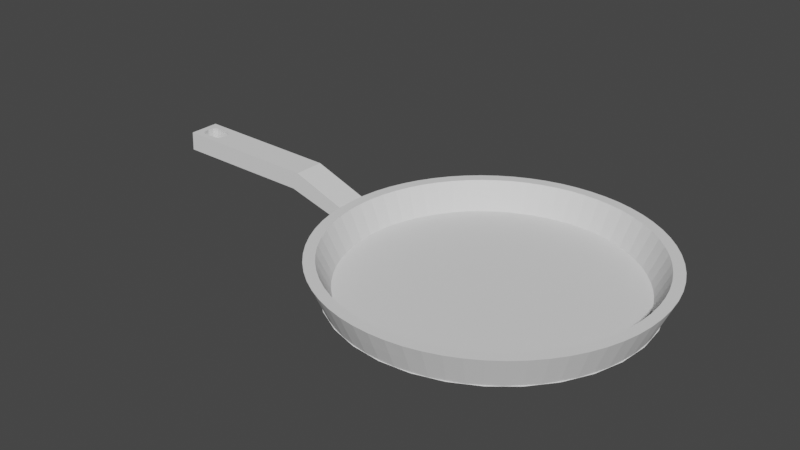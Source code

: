 # Source: Frying_pan_done.blend  (saved by Blender 3.1.7; exported with 4.5.12 LTS)
import bpy
from mathutils import Matrix  # noqa: F401  (used for matrix-valued properties, if any)

bpy.ops.wm.read_factory_settings(use_empty=True)
scene = bpy.context.scene
scene.name = 'Scene'

# ---- collections
col_collection = bpy.data.collections.new('Collection'); scene.collection.children.link(col_collection)

# ---- world
world_world = bpy.data.worlds.new('World'); scene.world = world_world
world_world.use_nodes = True; world_world.node_tree.nodes.clear()
_N = world_world.node_tree.nodes; _L = world_world.node_tree.links
n0 = _N.new('ShaderNodeOutputWorld'); n0.name = 'World Output'; n0.location = (300, 300)
n1 = _N.new('ShaderNodeBackground'); n1.name = 'Background'; n1.location = (10, 300)
n1.inputs[0].default_value = (0.05088, 0.05088, 0.05088, 1.0)
_L.new(n1.outputs[0], n0.inputs[0])
n0.is_active_output = True
world_world.color = (0.05088, 0.05088, 0.05088)
world_world.use_sun_shadow = False
world_world.sun_shadow_jitter_overblur = 0.0

# ---- meshes
me_cylinder = bpy.data.meshes.new('Cylinder')
me_cylinder.from_pydata([(0.0, 1.0, -0.006193), (-1.494, -0.1036, 0.2103), (-1.449, -0.1036, 0.3301), (0.0, 1.014, 0.2076), (-1.494, 0.1036, 0.2103), (0.1951, 0.9808, -0.006193), (-1.449, 0.1036, 0.3301), (0.1977, 0.994, 0.2076), (0.3827, 0.9239, -0.006193), (0.3879, 0.9364, 0.2076), (0.5556, 0.8315, -0.006193), (0.5631, 0.8427, 0.2076), (0.7071, 0.7071, -0.006193), (-2.461, 0.1036, 0.2175), (-2.461, -0.1036, 0.2175), (0.7167, 0.7167, 0.2076), (0.8315, 0.5556, -0.006193), (-2.454, -0.1036, 0.3453), (-2.454, 0.1036, 0.3453), (0.8427, 0.5631, 0.2076), (0.9239, 0.3827, -0.006193), (-2.406, -0.04025, 0.3245), (-2.406, 0.04025, 0.3245), (0.9364, 0.3879, 0.2076), (0.9808, 0.1951, -0.006193), (-2.245, 0.04025, 0.3245), (-2.245, -0.04025, 0.3245), (0.994, 0.1977, 0.2076), (1.0, 0.0, -0.006193), (-2.295, -0.06052, 0.3245), (-2.295, 0.06052, 0.3245), (1.014, 0.0, 0.2076), (0.9808, -0.1951, -0.006193), (-2.352, 0.06052, 0.3245), (0.994, -0.1977, 0.2076), (-2.352, -0.06052, 0.3245), (-2.414, -7.994e-10, 0.3245), (0.9239, -0.3827, -0.006193), (-2.266, 0.05797, 0.3245), (0.9364, -0.3879, 0.2076), (0.8315, -0.5556, -0.006193), (-2.237, -8.609e-10, 0.3245), (-2.382, -0.05797, 0.3245), (0.8427, -0.5631, 0.2076), (0.7071, -0.7071, -0.006193), (-2.266, -0.05797, 0.3245), (0.7167, -0.7167, 0.2076), (-2.323, 0.06052, 0.3245), (-2.382, 0.05797, 0.3245), (0.5556, -0.8315, -0.006193), (-2.323, -0.06052, 0.3245), (0.5631, -0.8427, 0.2076), (-2.413, -7.7e-10, 0.3447), (0.3827, -0.9239, -0.006193), (0.3879, -0.9364, 0.2076), (-2.413, 0.003198, 0.3447), (-2.405, -0.03955, 0.3446), (0.1951, -0.9808, -0.006193), (0.1977, -0.994, 0.2076), (-2.406, -0.03707, 0.3446), (-2.404, 0.04039, 0.3446), (0.0, -1.0, -0.006193), (-2.405, 0.03955, 0.3446), (0.0, -1.014, 0.2076), (-0.1951, -0.9808, -0.006193), (-2.352, -0.05938, 0.3438), (-2.384, -0.05561, 0.3443), (-0.1977, -0.994, 0.2076), (-0.3827, -0.9239, -0.006193), (-2.382, -0.0568, 0.3442), (-0.3879, -0.9364, 0.2076), (-2.352, 0.05938, 0.3438), (-0.5556, -0.8315, -0.006193), (-2.382, 0.0568, 0.3442), (-2.323, -0.0594, 0.3433), (-0.5631, -0.8427, 0.2076), (-0.7071, -0.7071, -0.006193), (-2.323, 0.0594, 0.3433), (-2.295, 0.05943, 0.3429), (-0.7167, -0.7167, 0.2076), (-0.8315, -0.5556, -0.006193), (-2.238, -8.099e-10, 0.342), (-0.8427, -0.5631, 0.2076), (-2.238, -0.002778, 0.3421), (-0.9239, -0.3827, -0.006193), (-2.245, 0.03745, 0.3422), (-0.9364, -0.3879, 0.2076), (-2.245, 0.03963, 0.3422), (-2.245, -0.03963, 0.3422), (-0.9808, -0.1951, -0.006193), (-0.994, -0.1977, 0.2076), (-2.246, -0.04037, 0.3422), (-1.0, 0.0, -0.006193), (-2.265, 0.05583, 0.3425), (-1.014, 0.0, 0.2076), (-2.266, 0.0569, 0.3425), (-2.266, -0.0569, 0.3425), (-0.9808, 0.1951, -0.006193), (-2.295, -0.05943, 0.3429), (-0.994, 0.1977, 0.2076), (-2.408, -0.01703, 0.2171), (-0.9239, 0.3827, -0.006193), (-0.9364, 0.3879, 0.2076), (-2.41, -4.352e-10, 0.2171), (-2.396, -0.04101, 0.217), (-0.8315, 0.5556, -0.006193), (-2.404, -0.03651, 0.2171), (-0.8427, 0.5631, 0.2076), (-2.406, 0.02322, 0.2171), (-0.7071, 0.7071, -0.006193), (-2.404, 0.03651, 0.2171), (-0.7167, 0.7167, 0.2076), (-2.352, 0.05411, 0.2167), (-0.5556, 0.8315, -0.006193), (-0.5631, 0.8427, 0.2076), (-2.352, -0.05411, 0.2167), (-2.382, 0.05156, 0.2169), (-0.3827, 0.9239, -0.006193), (-2.392, 0.04509, 0.217), (-0.3879, 0.9364, 0.2076), (-0.1951, 0.9808, -0.006193), (-2.382, -0.05156, 0.2169), (-2.323, 0.0541, 0.2165), (-0.1977, 0.994, 0.2076), (0.2118, 1.065, 0.2076), (-2.323, -0.0541, 0.2165), (0.0, 1.085, 0.2076), (-2.295, -0.05409, 0.2163), (0.4154, 1.003, 0.2076), (-2.295, 0.05409, 0.2163), (-2.243, 0.01722, 0.2159), (0.603, 0.9025, 0.2076), (-2.241, -9.661e-10, 0.2159), (0.7675, 0.7675, 0.2076), (-2.245, -0.02303, 0.2159), (0.9025, 0.603, 0.2076), (-2.247, 0.03647, 0.2159), (1.003, 0.4154, 0.2076), (-2.247, -0.03647, 0.2159), (1.065, 0.2118, 0.2076), (1.085, 4.191e-09, 0.2076), (-2.257, -0.04497, 0.216), (1.065, -0.2118, 0.2076), (-2.254, 0.04102, 0.216), (-2.267, 0.05151, 0.2161), (1.003, -0.4154, 0.2076), (0.9025, -0.603, 0.2076), (-2.267, -0.05151, 0.2161), (0.7675, -0.7675, 0.2076), (0.603, -0.9025, 0.2076), (0.4154, -1.003, 0.2076), (0.2118, -1.065, 0.2076), (0.0, -1.085, 0.2076), (-0.2118, -1.065, 0.2076), (-0.4154, -1.003, 0.2076), (-0.603, -0.9025, 0.2076), (-0.7675, -0.7675, 0.2076), (-0.9025, -0.603, 0.2076), (-1.003, -0.4154, 0.2076), (-1.065, -0.2118, 0.2076), (-1.085, 4.191e-09, 0.2076), (-1.065, 0.2118, 0.2076), (-1.003, 0.4154, 0.2076), (-0.9025, 0.603, 0.2076), (-0.7675, 0.7675, 0.2076), (-0.603, 0.9025, 0.2076), (-0.4154, 1.003, 0.2076), (-0.2118, 1.065, 0.2076), (0.181, 0.9099, 0.02212), (0.0, 0.9278, 0.02212), (0.355, 0.8571, 0.02212), (0.5154, 0.7714, 0.02212), (0.656, 0.656, 0.02212), (0.7714, 0.5154, 0.02212), (0.8571, 0.355, 0.02212), (0.9099, 0.181, 0.02212), (0.9278, 0.0, 0.02212), (0.9158, -0.1822, 0.02212), (0.8571, -0.355, 0.02212), (0.7714, -0.5154, 0.02212), (0.656, -0.656, 0.02212), (0.5154, -0.7714, 0.02212), (0.355, -0.8571, 0.02212), (0.181, -0.9099, 0.02212), (0.0, -0.9278, 0.02212), (-0.181, -0.9099, 0.02212), (-0.355, -0.8571, 0.02212), (-0.5154, -0.7714, 0.02212), (-0.656, -0.656, 0.02212), (-0.7714, -0.5154, 0.02212), (-0.8571, -0.355, 0.02212), (-0.9099, -0.181, 0.02212), (-0.9278, 0.0, 0.02212), (-0.9099, 0.181, 0.02212), (-0.8571, 0.355, 0.02212), (-0.7714, 0.5154, 0.02212), (-0.656, 0.656, 0.02212), (-0.5154, 0.7714, 0.02212), (-0.355, 0.8571, 0.02212), (-0.181, 0.9099, 0.02212), (0.0, 0.9936, -0.006193), (0.1938, 0.9745, -0.006193), (0.0, 1.085, 0.2076), (0.3802, 0.918, -0.006193), (0.552, 0.8261, -0.006193), (0.7026, 0.7026, -0.006193), (0.8261, 0.552, -0.006193), (0.918, 0.3802, -0.006193), (0.9745, 0.1938, -0.006193), (0.9936, 0.0, -0.006193), (0.9745, -0.1938, -0.006193), (0.918, -0.3802, -0.006193), (0.8261, -0.552, -0.006193), (0.7026, -0.7026, -0.006193), (0.552, -0.8261, -0.006193), (0.3802, -0.918, -0.006193), (0.1938, -0.9745, -0.006193), (0.0, -0.9936, -0.006193), (-0.1938, -0.9745, -0.006193), (-0.3802, -0.918, -0.006193), (-0.552, -0.8261, -0.006193), (-0.7026, -0.7026, -0.006193), (-0.8261, -0.552, -0.006193), (-0.918, -0.3802, -0.006193), (-0.9745, -0.1938, -0.006193), (-0.9936, 0.0, -0.006193), (-0.9745, 0.1938, -0.006193), (-0.918, 0.3802, -0.006193), (-0.8261, 0.552, -0.006193), (-0.7026, 0.7026, -0.006193), (-0.552, 0.8261, -0.006193), (-0.3802, 0.918, -0.006193), (-0.1938, 0.9745, -0.006193), (0.5631, 0.8427, 0.2076), (0.7167, 0.7167, 0.2076), (0.8427, 0.5631, 0.2076), (0.8427, -0.5631, 0.2076), (0.7167, -0.7167, 0.2076), (0.5631, -0.8427, 0.2076), (-0.5631, -0.8427, 0.2076), (-0.7167, -0.7167, 0.2076), (-0.8427, -0.5631, 0.2076), (-0.8427, 0.5631, 0.2076), (-0.7167, 0.7167, 0.2076), (-0.5631, 0.8427, 0.2076), (0.181, 0.91, 0.02212), (0.0, 0.9279, 0.02212), (0.3573, 0.8627, 0.02212), (0.5188, 0.7764, 0.02212), (0.6603, 0.6603, 0.02212), (0.7764, 0.5188, 0.02212), (0.8627, 0.3573, 0.02212), (0.9158, 0.1822, 0.02212), (0.9338, 0.0, 0.02212), (0.9099, -0.181, 0.02212), (0.8627, -0.3573, 0.02212), (0.7764, -0.5188, 0.02212), (0.6603, -0.6603, 0.02212), (0.5188, -0.7764, 0.02212), (0.3573, -0.8627, 0.02212), (0.1822, -0.9158, 0.02212), (0.0, -0.9338, 0.02212), (-0.1822, -0.9158, 0.02212), (-0.3573, -0.8627, 0.02212), (-0.5188, -0.7764, 0.02212), (-0.6603, -0.6603, 0.02212), (-0.7764, -0.5188, 0.02212), (-0.8627, -0.3573, 0.02212), (-0.9158, -0.1822, 0.02212), (-0.9338, 0.0, 0.02212), (-0.9158, 0.1822, 0.02212), (-0.8627, 0.3573, 0.02212), (-0.7764, 0.5188, 0.02212), (-0.6603, 0.6603, 0.02212), (-0.5188, 0.7764, 0.02212), (-0.3573, 0.8627, 0.02212), (-0.1822, 0.9158, 0.02212), (0.09739, 0.9888, -0.006193), (0.1064, 1.08, 0.2076), (-2.328e-10, 1.04, 0.1007), (0.2028, 1.02, 0.1007), (0.2884, 0.9508, -0.006193), (0.3151, 1.039, 0.2076), (0.3978, 0.9604, 0.1007), (0.4684, 0.8763, -0.006193), (0.5117, 0.9573, 0.2076), (0.5775, 0.8643, 0.1007), (0.6303, 0.7681, -0.006193), (0.6886, 0.839, 0.2076), (0.735, 0.735, 0.1007), (0.7681, 0.6303, -0.006193), (0.839, 0.6886, 0.2076), (0.8643, 0.5775, 0.1007), (0.8763, 0.4684, -0.006193), (0.9573, 0.5117, 0.2076), (0.9604, 0.3978, 0.1007), (0.9508, 0.2884, -0.006193), (1.039, 0.3151, 0.2076), (1.02, 0.2028, 0.1007), (0.9888, 0.09739, -0.006193), (1.08, 0.1064, 0.2076), (1.04, 2.212e-09, 0.1007), (0.9888, -0.09739, -0.006193), (1.08, -0.1064, 0.2076), (1.02, -0.2028, 0.1007), (0.9508, -0.2884, -0.006193), (1.039, -0.3151, 0.2076), (0.9604, -0.3978, 0.1007), (0.8763, -0.4684, -0.006193), (0.9573, -0.5117, 0.2076), (0.8643, -0.5775, 0.1007), (0.7681, -0.6303, -0.006193), (0.839, -0.6886, 0.2076), (0.735, -0.735, 0.1007), (0.6303, -0.7681, -0.006193), (0.6886, -0.839, 0.2076), (0.5775, -0.8643, 0.1007), (0.4684, -0.8763, -0.006193), (0.5117, -0.9573, 0.2076), (0.3978, -0.9604, 0.1007), (0.2884, -0.9508, -0.006193), (0.3151, -1.039, 0.2076), (0.2028, -1.02, 0.1007), (0.09739, -0.9888, -0.006193), (0.1064, -1.08, 0.2076), (-1.164e-10, -1.04, 0.1007), (-0.09739, -0.9888, -0.006193), (-0.1064, -1.08, 0.2076), (-0.2028, -1.02, 0.1007), (-0.2884, -0.9508, -0.006193), (-0.3151, -1.039, 0.2076), (-0.3978, -0.9604, 0.1007), (-0.4684, -0.8763, -0.006193), (-0.5117, -0.9573, 0.2076), (-0.5775, -0.8643, 0.1007), (-0.6303, -0.7681, -0.006193), (-0.6886, -0.839, 0.2076), (-0.735, -0.735, 0.1007), (-0.7681, -0.6303, -0.006193), (-0.839, -0.6886, 0.2076), (-0.8643, -0.5775, 0.1007), (-0.8763, -0.4684, -0.006193), (-0.9573, -0.5117, 0.2076), (-0.9604, -0.3978, 0.1007), (-0.9508, -0.2884, -0.006193), (-1.039, -0.3151, 0.2076), (-1.02, -0.2028, 0.1007), (-0.9888, -0.09739, -0.006193), (-1.08, -0.1064, 0.2076), (-0.9888, 0.09739, -0.006193), (-1.08, 0.1064, 0.2076), (-1.02, 0.2028, 0.1007), (-0.9508, 0.2884, -0.006193), (-1.039, 0.3151, 0.2076), (-0.9604, 0.3978, 0.1007), (-0.8763, 0.4684, -0.006193), (-0.9573, 0.5117, 0.2076), (-0.8643, 0.5775, 0.1007), (-0.7681, 0.6303, -0.006193), (-0.839, 0.6886, 0.2076), (-0.735, 0.735, 0.1007), (-0.6303, 0.7681, -0.006193), (-0.6886, 0.839, 0.2076), (-0.5775, 0.8643, 0.1007), (-0.4684, 0.8763, -0.006193), (-0.5117, 0.9573, 0.2076), (-0.3978, 0.9604, 0.1007), (-0.2884, 0.9508, -0.006193), (-0.3151, 1.039, 0.2076), (-0.2028, 1.02, 0.1007), (-0.09739, 0.9888, -0.006193), (-0.1064, 1.08, 0.2076), (0.09934, 1.009, 0.2076), (0.2942, 0.9699, 0.2076), (0.4778, 0.8938, 0.2076), (0.643, 0.7835, 0.2076), (0.7835, 0.643, 0.2076), (0.8938, 0.4778, 0.2076), (0.9699, 0.2942, 0.2076), (1.009, 0.09934, 0.2076), (1.009, -0.09934, 0.2076), (0.9699, -0.2942, 0.2076), (0.8938, -0.4778, 0.2076), (0.7835, -0.643, 0.2076), (0.643, -0.7835, 0.2076), (0.4778, -0.8938, 0.2076), (0.2942, -0.9699, 0.2076), (0.09934, -1.009, 0.2076), (-0.09934, -1.009, 0.2076), (-0.2942, -0.9699, 0.2076), (-0.4778, -0.8938, 0.2076), (-0.643, -0.7835, 0.2076), (-0.7835, -0.643, 0.2076), (-0.8938, -0.4778, 0.2076), (-0.9699, -0.2942, 0.2076), (-1.009, -0.09934, 0.2076), (-1.009, 0.09934, 0.2076), (-0.9699, 0.2942, 0.2076), (-0.8938, 0.4778, 0.2076), (-0.7835, 0.643, 0.2076), (-0.643, 0.7835, 0.2076), (-0.4778, 0.8938, 0.2076), (-0.2942, 0.9699, 0.2076), (-0.09934, 1.009, 0.2076), (0.0, 1.049, 0.2076), (0.2047, 1.029, 0.2076), (0.4016, 0.9696, 0.2076), (0.5831, 0.8726, 0.2076), (0.7421, 0.7421, 0.2076), (0.8726, 0.5831, 0.2076), (0.9696, 0.4016, 0.2076), (1.029, 0.2047, 0.2076), (1.049, 4.191e-09, 0.2076), (1.029, -0.2047, 0.2076), (0.9696, -0.4016, 0.2076), (0.8726, -0.5831, 0.2076), (0.7421, -0.7421, 0.2076), (0.5831, -0.8726, 0.2076), (0.4016, -0.9696, 0.2076), (0.2047, -1.029, 0.2076), (-9.313e-10, -1.049, 0.2076), (-0.2047, -1.029, 0.2076), (-0.4016, -0.9696, 0.2076), (-0.5831, -0.8726, 0.2076), (-0.7421, -0.7421, 0.2076), (-0.8726, -0.5831, 0.2076), (-0.9696, -0.4016, 0.2076), (-1.029, -0.2047, 0.2076), (-1.049, 3.609e-09, 0.2076), (-1.029, 0.2047, 0.2076), (-0.9696, 0.4016, 0.2076), (-0.8726, 0.5831, 0.2076), (-0.7421, 0.7421, 0.2076), (-0.5831, 0.8726, 0.2076), (-0.4016, 0.9696, 0.2076), (-0.2047, 1.029, 0.2076), (0.09094, 0.9233, 0.02212), (0.2696, 0.8885, 0.02212), (0.438, 0.8195, 0.02212), (0.5895, 0.7183, 0.02212), (0.7183, 0.5895, 0.02212), (0.8195, 0.438, 0.02212), (0.8892, 0.2697, 0.02212), (0.9248, 0.09108, 0.02212), (0.9233, -0.09094, 0.02212), (0.8892, -0.2697, 0.02212), (0.8195, -0.438, 0.02212), (0.7183, -0.5895, 0.02212), (0.5895, -0.7183, 0.02212), (0.438, -0.8195, 0.02212), (0.2697, -0.8892, 0.02212), (0.09108, -0.9248, 0.02212), (-0.09108, -0.9248, 0.02212), (-0.2697, -0.8892, 0.02212), (-0.438, -0.8195, 0.02212), (-0.5895, -0.7183, 0.02212), (-0.7183, -0.5895, 0.02212), (-0.8195, -0.438, 0.02212), (-0.8892, -0.2697, 0.02212), (-0.9248, -0.09108, 0.02212), (-0.9248, 0.09108, 0.02212), (-0.8892, 0.2697, 0.02212), (-0.8195, 0.438, 0.02212), (-0.7183, 0.5895, 0.02212), (-0.5895, 0.7183, 0.02212), (-0.438, 0.8195, 0.02212), (-0.2697, 0.8892, 0.02212), (-0.09108, 0.924, 0.02212), (0.9706, 0.0, 0.1149), (0.952, -0.1894, 0.1149), (-0.8968, -0.3714, 0.1149), (-0.952, -0.1894, 0.1149), (0.8968, -0.3714, 0.1149), (-0.9706, 0.0, 0.1149), (0.8071, -0.5393, 0.1149), (-0.952, 0.1894, 0.1149), (0.6863, -0.6863, 0.1149), (-0.8968, 0.3714, 0.1149), (0.5393, -0.8071, 0.1149), (-0.8071, 0.5393, 0.1149), (0.3714, -0.8968, 0.1149), (-9.313e-10, 0.9706, 0.1149), (0.1894, 0.952, 0.1149), (-0.6863, 0.6863, 0.1149), (0.1894, -0.952, 0.1149), (0.3714, 0.8968, 0.1149), (-0.5393, 0.8071, 0.1149), (-4.657e-10, -0.9706, 0.1149), (0.5393, 0.8071, 0.1149), (-0.3714, 0.8968, 0.1149), (-0.1894, -0.952, 0.1149), (0.6863, 0.6863, 0.1149), (-0.1894, 0.952, 0.1149), (-0.3714, -0.8968, 0.1149), (0.8071, 0.5393, 0.1149), (-0.5393, -0.8071, 0.1149), (0.8968, 0.3714, 0.1149), (-0.6863, -0.6863, 0.1149), (0.952, 0.1894, 0.1149), (-0.8071, -0.5393, 0.1149), (0.09755, 0.9904, -0.006193), (-0.09755, 0.9904, -0.006193), (0.2889, 0.9523, -0.006193), (0.3151, 1.039, 0.2076), (-0.1064, 1.08, 0.2076), (0.4691, 0.8777, -0.006193), (0.6313, 0.7693, -0.006193), (0.6886, 0.839, 0.2076), (0.7693, 0.6313, -0.006193), (0.839, 0.6886, 0.2076), (0.8777, 0.4691, -0.006193), (0.9523, 0.2889, -0.006193), (1.039, 0.3151, 0.2076), (0.9904, 0.09755, -0.006193), (0.9904, -0.09755, -0.006193), (0.9523, -0.2889, -0.006193), (1.039, -0.3151, 0.2076), (0.8777, -0.4691, -0.006193), (0.7693, -0.6313, -0.006193), (0.839, -0.6886, 0.2076), (0.6313, -0.7693, -0.006193), (0.6886, -0.839, 0.2076), (0.4691, -0.8777, -0.006193), (0.2889, -0.9523, -0.006193), (0.3151, -1.039, 0.2076), (0.09755, -0.9904, -0.006193), (-0.09755, -0.9904, -0.006193), (-0.2889, -0.9523, -0.006193), (-0.3151, -1.039, 0.2076), (-0.4691, -0.8777, -0.006193), (-0.6313, -0.7693, -0.006193), (-0.6886, -0.839, 0.2076), (-0.7693, -0.6313, -0.006193), (-0.839, -0.6886, 0.2076), (-0.8777, -0.4691, -0.006193), (-0.9523, -0.2889, -0.006193), (-1.039, -0.3151, 0.2076), (-0.9904, -0.09755, -0.006193), (-0.9904, 0.09755, -0.006193), (-0.9523, 0.2889, -0.006193), (-1.039, 0.3151, 0.2076), (-0.8777, 0.4691, -0.006193), (-0.7693, 0.6313, -0.006193), (-0.839, 0.6886, 0.2076), (-0.6313, 0.7693, -0.006193), (-0.6886, 0.839, 0.2076), (-0.4691, 0.8777, -0.006193), (-0.2889, 0.9523, -0.006193), (-0.3151, 1.039, 0.2076), (0.2942, 0.9699, 0.2076), (0.4778, 0.8938, 0.2076), (0.643, 0.7835, 0.2076), (0.7835, 0.643, 0.2076), (0.8938, 0.4778, 0.2076), (0.9699, 0.2942, 0.2076), (0.9699, -0.2942, 0.2076), (0.8938, -0.4778, 0.2076), (0.7835, -0.643, 0.2076), (0.643, -0.7835, 0.2076), (0.4778, -0.8938, 0.2076), (0.2942, -0.9699, 0.2076), (-0.2942, -0.9699, 0.2076), (-0.4778, -0.8938, 0.2076), (-0.643, -0.7835, 0.2076), (-0.7835, -0.643, 0.2076), (-0.8938, -0.4778, 0.2076), (-0.9699, -0.2942, 0.2076), (-0.9699, 0.2942, 0.2076), (-0.8938, 0.4778, 0.2076), (-0.7835, 0.643, 0.2076), (-0.643, 0.7835, 0.2076), (-0.4778, 0.8938, 0.2076), (-0.2942, 0.9699, 0.2076), (0.09094, 0.9233, 0.02212), (0.2693, 0.8878, 0.02212), (-0.09094, 0.9233, 0.02212), (0.4373, 0.8182, 0.02212), (0.5886, 0.7172, 0.02212), (0.7172, 0.5886, 0.02212), (0.8182, 0.4373, 0.02212), (0.8878, 0.2693, 0.02212), (0.9233, 0.09094, 0.02212), (0.9248, -0.09108, 0.02212), (0.8878, -0.2693, 0.02212), (0.8182, -0.4373, 0.02212), (0.7172, -0.5886, 0.02212), (0.5886, -0.7172, 0.02212), (0.4373, -0.8182, 0.02212), (0.2693, -0.8878, 0.02212), (0.09094, -0.9233, 0.02212), (-0.09094, -0.9233, 0.02212), (-0.2693, -0.8878, 0.02212), (-0.4373, -0.8182, 0.02212), (-0.5886, -0.7172, 0.02212), (-0.7172, -0.5886, 0.02212), (-0.8182, -0.4373, 0.02212), (-0.8878, -0.2693, 0.02212), (-0.9233, -0.09094, 0.02212), (-0.9233, 0.09094, 0.02212), (-0.8878, 0.2693, 0.02212), (-0.8182, 0.4373, 0.02212), (-0.7172, 0.5886, 0.02212), (-0.5886, 0.7172, 0.02212), (-0.4373, 0.8182, 0.02212), (-0.2693, 0.8878, 0.02212), (0.1019, 1.035, 0.1007), (0.3018, 0.9947, 0.1007), (0.49, 0.9168, 0.1007), (0.6595, 0.8036, 0.1007), (0.8036, 0.6595, 0.1007), (0.9168, 0.49, 0.1007), (0.9947, 0.3018, 0.1007), (1.035, 0.1019, 0.1007), (1.035, -0.1019, 0.1007), (0.9947, -0.3018, 0.1007), (0.9168, -0.49, 0.1007), (0.8036, -0.6595, 0.1007), (0.6595, -0.8036, 0.1007), (0.49, -0.9168, 0.1007), (0.3018, -0.9947, 0.1007), (0.1019, -1.035, 0.1007), (-0.1019, -1.035, 0.1007), (-0.3018, -0.9947, 0.1007), (-0.49, -0.9168, 0.1007), (-0.6595, -0.8036, 0.1007), (-0.8036, -0.6595, 0.1007), (-0.9168, -0.49, 0.1007), (-0.9947, -0.3018, 0.1007), (-0.9947, 0.3018, 0.1007), (-0.9168, 0.49, 0.1007), (-0.8036, 0.6595, 0.1007), (-0.6595, 0.8036, 0.1007), (-0.49, 0.9168, 0.1007), (0.966, -0.09514, 0.1149), (-0.3018, 0.9947, 0.1007), (-0.1019, 1.035, 0.1007), (-6.985e-09, 1.863e-09, -0.006193), (0.1029, 1.044, 0.2076), (0.3046, 1.004, 0.2076), (0.4947, 0.9256, 0.2076), (0.6658, 0.8113, 0.2076), (0.8113, 0.6658, 0.2076), (0.9256, 0.4947, 0.2076), (1.004, 0.3046, 0.2076), (1.044, 0.1029, 0.2076), (1.044, -0.1029, 0.2076), (1.004, -0.3046, 0.2076), (0.9256, -0.4947, 0.2076), (0.8113, -0.6658, 0.2076), (0.6658, -0.8113, 0.2076), (0.4947, -0.9256, 0.2076), (0.3046, -1.004, 0.2076), (0.1029, -1.044, 0.2076), (-0.1029, -1.044, 0.2076), (-0.3046, -1.004, 0.2076), (-0.4947, -0.9256, 0.2076), (-0.6658, -0.8113, 0.2076), (-0.8113, -0.6658, 0.2076), (-0.9256, -0.4947, 0.2076), (-1.004, -0.3046, 0.2076), (-1.044, -0.1029, 0.2076), (-1.044, 0.1029, 0.2076), (-1.004, 0.3046, 0.2076), (-0.9256, 0.4947, 0.2076), (-0.8113, 0.6658, 0.2076), (-0.6658, 0.8113, 0.2076), (-0.4947, 0.9256, 0.2076), (-0.3046, 1.004, 0.2076), (-0.1029, 1.044, 0.2076), (-7.544e-07, -7.587e-06, 0.02212), (-0.9288, -0.2818, 0.1149), (0.9288, -0.2818, 0.1149), (-0.966, -0.09514, 0.1149), (0.856, -0.4576, 0.1149), (-0.966, 0.09514, 0.1149), (0.7503, -0.6158, 0.1149), (-0.9288, 0.2818, 0.1149), (0.6158, -0.7503, 0.1149), (-0.856, 0.4576, 0.1149), (0.4576, -0.856, 0.1149), (0.09514, 0.966, 0.1149), (-0.7503, 0.6158, 0.1149), (0.2818, -0.9288, 0.1149), (0.2818, 0.9288, 0.1149), (-0.6158, 0.7503, 0.1149), (0.09514, -0.966, 0.1149), (0.4576, 0.856, 0.1149), (-0.4576, 0.856, 0.1149), (-0.09514, -0.966, 0.1149), (0.6158, 0.7503, 0.1149), (-0.2818, 0.9288, 0.1149), (-0.2818, -0.9288, 0.1149), (0.7503, 0.6158, 0.1149), (-0.09514, 0.966, 0.1149), (-0.4576, -0.856, 0.1149), (0.856, 0.4576, 0.1149), (-0.6158, -0.7503, 0.1149), (0.9288, 0.2818, 0.1149), (-0.7503, -0.6158, 0.1149), (0.966, 0.09514, 0.1149), (-0.856, -0.4576, 0.1149), (-1.034, -0.1036, 0.1007), (-1.025, -0.1036, 0.08044), (-1.026, -0.101, 0.08057), (-1.052, -0.1036, 0.1423), (-1.074, -0.1036, 0.1931), (-1.08, 3.855e-09, 0.1953), (-1.032, 1.058e-09, 0.08213), (-1.026, 0.101, 0.08057), (-1.052, 0.1036, 0.1423), (-1.074, 0.1036, 0.1931), (-1.034, 0.1036, 0.1007), (-1.025, 0.1036, 0.08044)], [], [(200, 279, 605, 277), (279, 202, 278, 605), (605, 278, 124, 280), (277, 605, 280, 201), (201, 280, 606, 281), (280, 124, 282, 606), (606, 282, 128, 283), (281, 606, 283, 203), (203, 283, 607, 284), (283, 128, 285, 607), (607, 285, 131, 286), (284, 607, 286, 204), (204, 286, 608, 287), (286, 131, 288, 608), (608, 288, 133, 289), (287, 608, 289, 205), (205, 289, 609, 290), (289, 133, 291, 609), (609, 291, 135, 292), (290, 609, 292, 206), (206, 292, 610, 293), (292, 135, 294, 610), (610, 294, 137, 295), (293, 610, 295, 207), (207, 295, 611, 296), (295, 137, 297, 611), (611, 297, 139, 298), (296, 611, 298, 208), (208, 298, 612, 299), (298, 139, 300, 612), (612, 300, 140, 301), (299, 612, 301, 209), (209, 301, 613, 302), (301, 140, 303, 613), (613, 303, 142, 304), (302, 613, 304, 210), (210, 304, 614, 305), (304, 142, 306, 614), (614, 306, 145, 307), (305, 614, 307, 211), (211, 307, 615, 308), (307, 145, 309, 615), (615, 309, 146, 310), (308, 615, 310, 212), (212, 310, 616, 311), (310, 146, 312, 616), (616, 312, 148, 313), (311, 616, 313, 213), (213, 313, 617, 314), (313, 148, 315, 617), (617, 315, 149, 316), (314, 617, 316, 214), (214, 316, 618, 317), (316, 149, 318, 618), (618, 318, 150, 319), (317, 618, 319, 215), (215, 319, 619, 320), (319, 150, 321, 619), (619, 321, 151, 322), (320, 619, 322, 216), (216, 322, 620, 323), (322, 151, 324, 620), (620, 324, 152, 325), (323, 620, 325, 217), (217, 325, 621, 326), (325, 152, 327, 621), (621, 327, 153, 328), (326, 621, 328, 218), (218, 328, 622, 329), (328, 153, 330, 622), (622, 330, 154, 331), (329, 622, 331, 219), (219, 331, 623, 332), (331, 154, 333, 623), (623, 333, 155, 334), (332, 623, 334, 220), (220, 334, 624, 335), (334, 155, 336, 624), (624, 336, 156, 337), (335, 624, 337, 221), (221, 337, 625, 338), (337, 156, 339, 625), (625, 339, 157, 340), (338, 625, 340, 222), (222, 340, 626, 341), (340, 157, 342, 626), (626, 342, 158, 343), (341, 626, 343, 223), (223, 343, 627, 344), (343, 158, 345, 627), (627, 345, 159, 346), (344, 627, 346, 224), (347, 224, 346, 701, 702, 703), (346, 159, 348, 704, 701), (348, 160, 706, 705, 704), (225, 347, 703, 707), (349, 225, 707, 708), (160, 350, 709, 710, 706), (350, 161, 351, 711, 709), (711, 351, 226, 349, 708, 712), (226, 351, 628, 352), (351, 161, 353, 628), (628, 353, 162, 354), (352, 628, 354, 227), (227, 354, 629, 355), (354, 162, 356, 629), (629, 356, 163, 357), (355, 629, 357, 228), (228, 357, 630, 358), (357, 163, 359, 630), (630, 359, 164, 360), (358, 630, 360, 229), (229, 360, 631, 361), (360, 164, 362, 631), (631, 362, 165, 363), (361, 631, 363, 230), (230, 363, 632, 364), (363, 165, 365, 632), (632, 365, 166, 366), (364, 632, 366, 231), (34, 380, 633, 469), (380, 31, 468, 633), (633, 468, 176, 444), (469, 633, 444, 254), (231, 366, 634, 367), (366, 166, 368, 634), (634, 368, 167, 369), (367, 634, 369, 232), (232, 369, 635, 370), (369, 167, 371, 635), (635, 371, 202, 279), (370, 635, 279, 200), (0, 500, 636, 501), (5, 502, 636, 500), (8, 505, 636, 502), (10, 506, 636, 505), (12, 508, 636, 506), (16, 510, 636, 508), (20, 511, 636, 510), (24, 513, 636, 511), (28, 514, 636, 513), (32, 515, 636, 514), (37, 517, 636, 515), (40, 518, 636, 517), (44, 520, 636, 518), (49, 522, 636, 520), (53, 523, 636, 522), (57, 525, 636, 523), (61, 526, 636, 525), (64, 527, 636, 526), (68, 529, 636, 527), (72, 530, 636, 529), (76, 532, 636, 530), (80, 534, 636, 532), (84, 535, 636, 534), (89, 537, 636, 535), (92, 538, 636, 537), (97, 539, 636, 538), (101, 541, 636, 539), (105, 542, 636, 541), (109, 544, 636, 542), (113, 546, 636, 544), (117, 547, 636, 546), (120, 501, 636, 547), (3, 372, 637, 404), (372, 7, 405, 637), (637, 405, 124, 278), (404, 637, 278, 126), (7, 373, 638, 405), (373, 9, 406, 638), (638, 406, 128, 503), (405, 638, 503, 124), (9, 374, 639, 406), (374, 233, 407, 639), (639, 407, 131, 285), (406, 639, 285, 128), (233, 375, 640, 407), (375, 234, 408, 640), (640, 408, 133, 507), (407, 640, 507, 131), (234, 376, 641, 408), (376, 235, 409, 641), (641, 409, 135, 509), (408, 641, 509, 133), (235, 377, 642, 409), (377, 23, 410, 642), (642, 410, 137, 294), (409, 642, 294, 135), (23, 378, 643, 410), (378, 27, 411, 643), (643, 411, 139, 512), (410, 643, 512, 137), (27, 379, 644, 411), (379, 31, 412, 644), (644, 412, 140, 300), (411, 644, 300, 139), (31, 380, 645, 412), (380, 34, 413, 645), (645, 413, 142, 303), (412, 645, 303, 140), (34, 381, 646, 413), (381, 39, 414, 646), (646, 414, 145, 516), (413, 646, 516, 142), (39, 382, 647, 414), (382, 236, 415, 647), (647, 415, 146, 309), (414, 647, 309, 145), (236, 383, 648, 415), (383, 237, 416, 648), (648, 416, 148, 519), (415, 648, 519, 146), (237, 384, 649, 416), (384, 238, 417, 649), (649, 417, 149, 521), (416, 649, 521, 148), (238, 385, 650, 417), (385, 54, 418, 650), (650, 418, 150, 318), (417, 650, 318, 149), (54, 386, 651, 418), (386, 58, 419, 651), (651, 419, 151, 524), (418, 651, 524, 150), (58, 387, 652, 419), (387, 63, 420, 652), (652, 420, 152, 324), (419, 652, 324, 151), (63, 388, 653, 420), (388, 67, 421, 653), (653, 421, 153, 327), (420, 653, 327, 152), (67, 389, 654, 421), (389, 70, 422, 654), (654, 422, 154, 528), (421, 654, 528, 153), (70, 390, 655, 422), (390, 239, 423, 655), (655, 423, 155, 333), (422, 655, 333, 154), (239, 391, 656, 423), (391, 240, 424, 656), (656, 424, 156, 531), (423, 656, 531, 155), (240, 392, 657, 424), (392, 241, 425, 657), (657, 425, 157, 533), (424, 657, 533, 156), (241, 393, 658, 425), (393, 86, 426, 658), (658, 426, 158, 342), (425, 658, 342, 157), (86, 394, 659, 426), (394, 90, 427, 659), (659, 427, 159, 536), (426, 659, 536, 158), (90, 395, 660, 427), (395, 94, 428, 660), (660, 428, 160, 348), (427, 660, 348, 159), (94, 396, 661, 428), (396, 99, 429, 661), (661, 429, 161, 350), (428, 661, 350, 160), (99, 397, 662, 429), (397, 102, 430, 662), (662, 430, 162, 540), (429, 662, 540, 161), (102, 398, 663, 430), (398, 242, 431, 663), (663, 431, 163, 356), (430, 663, 356, 162), (242, 399, 664, 431), (399, 243, 432, 664), (664, 432, 164, 543), (431, 664, 543, 163), (243, 400, 665, 432), (400, 244, 433, 665), (665, 433, 165, 545), (432, 665, 545, 164), (244, 401, 666, 433), (401, 119, 434, 666), (666, 434, 166, 365), (433, 666, 365, 165), (119, 402, 667, 434), (402, 123, 435, 667), (667, 435, 167, 548), (434, 667, 548, 166), (123, 403, 668, 435), (403, 3, 404, 668), (668, 404, 126, 504), (435, 668, 504, 167), (245, 436, 669, 437), (246, 467, 669, 436), (276, 466, 669, 467), (275, 465, 669, 466), (274, 464, 669, 465), (273, 463, 669, 464), (272, 462, 669, 463), (271, 461, 669, 462), (270, 460, 669, 461), (269, 459, 669, 460), (268, 458, 669, 459), (267, 457, 669, 458), (266, 456, 669, 457), (265, 455, 669, 456), (264, 454, 669, 455), (263, 453, 669, 454), (262, 452, 669, 453), (261, 451, 669, 452), (260, 450, 669, 451), (259, 449, 669, 450), (258, 448, 669, 449), (257, 447, 669, 448), (256, 446, 669, 447), (255, 445, 669, 446), (177, 582, 669, 445), (253, 443, 669, 582), (252, 442, 669, 443), (251, 441, 669, 442), (250, 440, 669, 441), (249, 439, 669, 440), (248, 438, 669, 439), (247, 437, 669, 438), (90, 566, 670, 471), (566, 86, 470, 670), (670, 470, 190, 596), (471, 670, 596, 191), (39, 555, 671, 472), (555, 34, 469, 671), (671, 469, 254, 583), (472, 671, 583, 178), (94, 395, 672, 473), (395, 90, 471, 672), (672, 471, 191, 597), (473, 672, 597, 192), (43, 556, 673, 474), (556, 39, 472, 673), (673, 472, 178, 584), (474, 673, 584, 179), (99, 396, 674, 475), (396, 94, 473, 674), (674, 473, 192, 598), (475, 674, 598, 193), (46, 557, 675, 476), (557, 43, 474, 675), (675, 474, 179, 585), (476, 675, 585, 180), (102, 567, 676, 477), (567, 99, 475, 676), (676, 475, 193, 599), (477, 676, 599, 194), (51, 558, 677, 478), (558, 46, 476, 677), (677, 476, 180, 586), (478, 677, 586, 181), (107, 568, 678, 479), (568, 102, 477, 678), (678, 477, 194, 600), (479, 678, 600, 195), (54, 559, 679, 480), (559, 51, 478, 679), (679, 478, 181, 587), (480, 679, 587, 182), (7, 372, 680, 482), (372, 3, 481, 680), (680, 481, 169, 573), (482, 680, 573, 168), (111, 569, 681, 483), (569, 107, 479, 681), (681, 479, 195, 601), (483, 681, 601, 196), (58, 560, 682, 484), (560, 54, 480, 682), (682, 480, 182, 588), (484, 682, 588, 183), (9, 549, 683, 485), (549, 7, 482, 683), (683, 482, 168, 574), (485, 683, 574, 170), (114, 570, 684, 486), (570, 111, 483, 684), (684, 483, 196, 602), (486, 684, 602, 197), (63, 387, 685, 487), (387, 58, 484, 685), (685, 484, 183, 589), (487, 685, 589, 184), (11, 550, 686, 488), (550, 9, 485, 686), (686, 485, 170, 576), (488, 686, 576, 171), (119, 571, 687, 489), (571, 114, 486, 687), (687, 486, 197, 603), (489, 687, 603, 198), (67, 388, 688, 490), (388, 63, 487, 688), (688, 487, 184, 590), (490, 688, 590, 185), (15, 551, 689, 491), (551, 11, 488, 689), (689, 488, 171, 577), (491, 689, 577, 172), (123, 572, 690, 492), (572, 119, 489, 690), (690, 489, 198, 604), (492, 690, 604, 199), (70, 561, 691, 493), (561, 67, 490, 691), (691, 490, 185, 591), (493, 691, 591, 186), (19, 552, 692, 494), (552, 15, 491, 692), (692, 491, 172, 578), (494, 692, 578, 173), (3, 403, 693, 481), (403, 123, 492, 693), (693, 492, 199, 575), (481, 693, 575, 169), (75, 562, 694, 495), (562, 70, 493, 694), (694, 493, 186, 592), (495, 694, 592, 187), (23, 553, 695, 496), (553, 19, 494, 695), (695, 494, 173, 579), (496, 695, 579, 174), (79, 563, 696, 497), (563, 75, 495, 696), (696, 495, 187, 593), (497, 696, 593, 188), (27, 554, 697, 498), (554, 23, 496, 697), (697, 496, 174, 580), (498, 697, 580, 175), (82, 564, 698, 499), (564, 79, 497, 698), (698, 497, 188, 594), (499, 698, 594, 189), (31, 379, 699, 468), (379, 27, 498, 699), (699, 498, 175, 581), (468, 699, 581, 176), (86, 565, 700, 470), (565, 82, 499, 700), (700, 499, 189, 595), (470, 700, 595, 190), (6, 4, 13, 18), (712, 4, 6, 710, 709, 711), (705, 2, 1, 702, 701, 704), (702, 1, 4, 712, 708, 707, 703), (710, 6, 2, 705, 706), (14, 17, 18, 13), (1, 2, 17, 14), (62, 18, 17, 56, 59, 52, 55), (56, 17, 2, 6, 18, 62, 60, 73, 71, 77, 78, 95, 93, 87, 85, 81, 83, 88, 91, 96, 98, 74, 65, 69, 66), (110, 108, 103, 100, 106, 14, 13), (110, 13, 4, 1, 14, 106, 104, 121, 115, 125, 127, 147, 141, 138, 134, 132, 130, 136, 143, 144, 129, 122, 112, 116, 118), (100, 103, 36, 21, 106), (59, 56, 21, 36, 52), (55, 52, 36, 22, 62), (108, 110, 22, 36, 103), (38, 30, 129, 144), (78, 30, 38, 95), (93, 95, 38, 25, 87), (136, 25, 38, 144, 143), (130, 132, 41, 25, 136), (85, 87, 25, 41, 81), (81, 41, 26, 88, 83), (138, 26, 41, 132, 134), (42, 35, 115, 121), (65, 35, 42, 69), (66, 69, 42, 21, 56), (106, 21, 42, 121, 104), (147, 45, 26, 138, 141), (91, 88, 26, 45, 96), (96, 45, 29, 98), (29, 45, 147, 127), (47, 33, 112, 122), (71, 33, 47, 77), (77, 47, 30, 78), (30, 47, 122, 129), (116, 48, 22, 110, 118), (73, 60, 62, 22, 48), (73, 48, 33, 71), (33, 48, 116, 112), (50, 29, 127, 125), (98, 29, 50, 74), (74, 50, 35, 65), (35, 50, 125, 115)])
_k = {(146, 519): 1.0, (162, 540): 1.0, (209, 299): 1.0, (209, 302): 1.0, (164, 359): 1.0, (145, 306): 1.0, (82, 564): 1.0, (145, 309): 1.0, (114, 570): 1.0, (114, 571): 1.0, (178, 583): 1.0, (178, 584): 1.0, (194, 599): 1.0, (194, 600): 1.0, (225, 347): 1.0, (225, 349): 1.0, (161, 350): 1.0, (241, 392): 1.0, (241, 393): 1.0, (94, 396): 1.0, (177, 445): 1.0, (257, 447): 1.0, (257, 448): 1.0, (273, 463): 1.0, (273, 464): 1.0, (128, 282): 1.0, (128, 285): 1.0, (163, 543): 1.0, (208, 296): 1.0, (19, 553): 1.0, (208, 299): 1.0, (51, 558): 1.0, (51, 559): 1.0, (67, 561): 1.0, (99, 567): 1.0, (179, 584): 1.0, (179, 585): 1.0, (195, 600): 1.0, (195, 601): 1.0, (224, 347): 1.0, (160, 348): 1.0, (160, 350): 1.0, (240, 391): 1.0, (240, 392): 1.0, (233, 374): 1.0, (233, 375): 1.0, (176, 444): 1.0, (256, 446): 1.0, (256, 447): 1.0, (82, 565): 1.0, (272, 462): 1.0, (272, 463): 1.0, (34, 555): 1.0, (0, 500): 1.0, (0, 501): 1.0, (128, 503): 1.0, (16, 508): 1.0, (16, 510): 1.0, (32, 514): 1.0, (32, 515): 1.0, (64, 526): 1.0, (64, 527): 1.0, (80, 532): 1.0, (80, 534): 1.0, (131, 285): 1.0, (131, 288): 1.0, (211, 305): 1.0, (211, 308): 1.0, (176, 581): 1.0, (192, 597): 1.0, (192, 598): 1.0, (227, 355): 1.0, (163, 356): 1.0, (163, 359): 1.0, (67, 388): 1.0, (67, 389): 1.0, (99, 396): 1.0, (34, 381): 1.0, (243, 399): 1.0, (243, 400): 1.0, (3, 403): 1.0, (189, 594): 1.0, (161, 353): 1.0, (275, 465): 1.0, (275, 466): 1.0, (227, 352): 1.0, (131, 507): 1.0, (145, 516): 1.0, (49, 520): 1.0, (49, 522): 1.0, (97, 538): 1.0, (97, 539): 1.0, (161, 540): 1.0, (113, 544): 1.0, (113, 546): 1.0, (210, 302): 1.0, (210, 305): 1.0, (146, 309): 1.0, (146, 312): 1.0, (177, 582): 1.0, (193, 598): 1.0, (193, 599): 1.0, (226, 349): 1.0, (162, 356): 1.0, (244, 400): 1.0, (190, 595): 1.0, (171, 576): 1.0, (242, 398): 1.0, (242, 399): 1.0, (89, 535): 1.0, (258, 448): 1.0, (258, 449): 1.0, (274, 464): 1.0, (274, 465): 1.0, (150, 524): 1.0, (133, 288): 1.0, (133, 291): 1.0, (166, 548): 1.0, (54, 559): 1.0, (54, 560): 1.0, (70, 561): 1.0, (70, 562): 1.0, (86, 565): 1.0, (86, 566): 1.0, (102, 567): 1.0, (102, 568): 1.0, (213, 314): 1.0, (149, 315): 1.0, (149, 318): 1.0, (182, 587): 1.0, (182, 588): 1.0, (198, 603): 1.0, (198, 604): 1.0, (229, 358): 1.0, (229, 361): 1.0, (165, 362): 1.0, (165, 365): 1.0, (119, 401): 1.0, (245, 437): 1.0, (261, 451): 1.0, (261, 452): 1.0, (5, 500): 1.0, (5, 502): 1.0, (133, 507): 1.0, (133, 509): 1.0, (151, 524): 1.0, (167, 548): 1.0, (7, 549): 1.0, (23, 553): 1.0, (23, 554): 1.0, (39, 555): 1.0, (39, 556): 1.0, (212, 308): 1.0, (212, 311): 1.0, (148, 312): 1.0, (148, 315): 1.0, (119, 572): 1.0, (199, 575): 1.0, (183, 588): 1.0, (183, 589): 1.0, (199, 604): 1.0, (228, 355): 1.0, (228, 358): 1.0, (164, 362): 1.0, (200, 370): 1.0, (244, 401): 1.0, (260, 450): 1.0, (260, 451): 1.0, (276, 466): 1.0, (276, 467): 1.0, (259, 450): 1.0, (20, 510): 1.0, (20, 511): 1.0, (162, 353): 1.0, (148, 519): 1.0, (148, 521): 1.0, (68, 527): 1.0, (68, 529): 1.0, (84, 534): 1.0, (84, 535): 1.0, (164, 543): 1.0, (164, 545): 1.0, (135, 291): 1.0, (135, 294): 1.0, (215, 317): 1.0, (215, 320): 1.0, (151, 321): 1.0, (151, 324): 1.0, (180, 585): 1.0, (180, 586): 1.0, (19, 552): 1.0, (196, 601): 1.0, (196, 602): 1.0, (231, 367): 1.0, (167, 368): 1.0, (167, 371): 1.0, (7, 373): 1.0, (232, 367): 1.0, (23, 377): 1.0, (23, 378): 1.0, (39, 381): 1.0, (39, 382): 1.0, (119, 402): 1.0, (247, 437): 1.0, (247, 438): 1.0, (263, 453): 1.0, (263, 454): 1.0, (167, 504): 1.0, (135, 509): 1.0, (37, 515): 1.0, (37, 517): 1.0, (149, 521): 1.0, (53, 522): 1.0, (53, 523): 1.0, (101, 539): 1.0, (101, 541): 1.0, (165, 545): 1.0, (117, 546): 1.0, (117, 547): 1.0, (214, 314): 1.0, (214, 317): 1.0, (150, 318): 1.0, (150, 321): 1.0, (181, 586): 1.0, (181, 587): 1.0, (231, 364): 1.0, (197, 602): 1.0, (197, 603): 1.0, (230, 361): 1.0, (230, 364): 1.0, (166, 365): 1.0, (166, 368): 1.0, (54, 385): 1.0, (54, 386): 1.0, (70, 389): 1.0, (70, 390): 1.0, (86, 393): 1.0, (86, 394): 1.0, (102, 397): 1.0, (102, 398): 1.0, (262, 452): 1.0, (262, 453): 1.0, (246, 467): 1.0, (254, 444): 1.0, (226, 352): 1.0, (154, 528): 1.0, (201, 277): 1.0, (201, 281): 1.0, (137, 294): 1.0, (137, 297): 1.0, (58, 560): 1.0, (90, 566): 1.0, (170, 574): 1.0, (170, 576): 1.0, (217, 323): 1.0, (217, 326): 1.0, (153, 327): 1.0, (153, 330): 1.0, (186, 591): 1.0, (186, 592): 1.0, (155, 333): 1.0, (9, 373): 1.0, (9, 374): 1.0, (9, 550): 1.0, (168, 574): 1.0, (249, 439): 1.0, (249, 440): 1.0, (265, 455): 1.0, (265, 456): 1.0, (139, 512): 1.0, (155, 531): 1.0, (200, 277): 1.0, (11, 550): 1.0, (11, 551): 1.0, (27, 554): 1.0, (43, 556): 1.0, (43, 557): 1.0, (75, 562): 1.0, (75, 563): 1.0, (107, 568): 1.0, (107, 569): 1.0, (123, 572): 1.0, (216, 320): 1.0, (171, 577): 1.0, (216, 323): 1.0, (152, 324): 1.0, (152, 327): 1.0, (187, 592): 1.0, (187, 593): 1.0, (184, 590): 1.0, (31, 380): 1.0, (232, 370): 1.0, (248, 438): 1.0, (248, 439): 1.0, (264, 454): 1.0, (264, 455): 1.0, (120, 501): 1.0, (8, 502): 1.0, (8, 505): 1.0, (24, 511): 1.0, (24, 513): 1.0, (40, 517): 1.0, (40, 518): 1.0, (72, 529): 1.0, (72, 530): 1.0, (203, 281): 1.0, (203, 284): 1.0, (120, 547): 1.0, (139, 297): 1.0, (139, 300): 1.0, (219, 329): 1.0, (219, 332): 1.0, (184, 589): 1.0, (155, 336): 1.0, (235, 376): 1.0, (235, 377): 1.0, (27, 378): 1.0, (27, 379): 1.0, (63, 388): 1.0, (123, 402): 1.0, (123, 403): 1.0, (251, 441): 1.0, (251, 442): 1.0, (267, 457): 1.0, (267, 458): 1.0, (137, 512): 1.0, (57, 523): 1.0, (57, 525): 1.0, (153, 528): 1.0, (89, 537): 1.0, (105, 541): 1.0, (105, 542): 1.0, (9, 549): 1.0, (169, 575): 1.0, (218, 326): 1.0, (218, 329): 1.0, (154, 330): 1.0, (154, 333): 1.0, (185, 590): 1.0, (185, 591): 1.0, (58, 386): 1.0, (234, 375): 1.0, (234, 376): 1.0, (58, 387): 1.0, (90, 394): 1.0, (90, 395): 1.0, (213, 311): 1.0, (250, 440): 1.0, (250, 441): 1.0, (266, 456): 1.0, (266, 457): 1.0, (10, 505): 1.0, (10, 506): 1.0, (142, 516): 1.0, (158, 536): 1.0, (205, 287): 1.0, (205, 290): 1.0, (46, 557): 1.0, (46, 558): 1.0, (174, 579): 1.0, (174, 580): 1.0, (254, 583): 1.0, (221, 335): 1.0, (221, 338): 1.0, (157, 339): 1.0, (190, 596): 1.0, (157, 342): 1.0, (237, 383): 1.0, (237, 384): 1.0, (34, 380): 1.0, (253, 443): 1.0, (269, 459): 1.0, (269, 460): 1.0, (159, 536): 1.0, (124, 282): 1.0, (204, 284): 1.0, (204, 287): 1.0, (15, 551): 1.0, (15, 552): 1.0, (140, 300): 1.0, (140, 303): 1.0, (79, 563): 1.0, (79, 564): 1.0, (111, 569): 1.0, (111, 570): 1.0, (175, 580): 1.0, (175, 581): 1.0, (220, 332): 1.0, (220, 335): 1.0, (156, 336): 1.0, (156, 339): 1.0, (191, 596): 1.0, (191, 597): 1.0, (236, 382): 1.0, (236, 383): 1.0, (259, 449): 1.0, (252, 442): 1.0, (252, 443): 1.0, (224, 344): 1.0, (268, 458): 1.0, (268, 459): 1.0, (119, 571): 1.0, (124, 503): 1.0, (12, 506): 1.0, (12, 508): 1.0, (28, 513): 1.0, (28, 514): 1.0, (44, 518): 1.0, (44, 520): 1.0, (76, 530): 1.0, (156, 531): 1.0, (76, 532): 1.0, (156, 533): 1.0, (92, 537): 1.0, (92, 538): 1.0, (207, 293): 1.0, (207, 296): 1.0, (172, 577): 1.0, (172, 578): 1.0, (188, 593): 1.0, (188, 594): 1.0, (223, 341): 1.0, (223, 344): 1.0, (159, 345): 1.0, (159, 348): 1.0, (31, 379): 1.0, (63, 387): 1.0, (239, 390): 1.0, (239, 391): 1.0, (255, 445): 1.0, (255, 446): 1.0, (271, 461): 1.0, (271, 462): 1.0, (61, 525): 1.0, (61, 526): 1.0, (157, 533): 1.0, (109, 542): 1.0, (109, 544): 1.0, (206, 290): 1.0, (206, 293): 1.0, (142, 303): 1.0, (142, 306): 1.0, (173, 578): 1.0, (173, 579): 1.0, (253, 582): 1.0, (99, 397): 1.0, (222, 338): 1.0, (189, 595): 1.0, (222, 341): 1.0, (158, 342): 1.0, (158, 345): 1.0, (238, 384): 1.0, (238, 385): 1.0, (94, 395): 1.0, (202, 371): 1.0, (270, 460): 1.0, (270, 461): 1.0, (126, 504): 1.0}
me_cylinder.attributes.new('crease_edge', 'FLOAT', 'EDGE').data.foreach_set('value', [_k.get((min(e.vertices), max(e.vertices)), 0.0) for e in me_cylinder.edges])
_uv = me_cylinder.uv_layers.new(name='UVMap')
_uv.uv.foreach_set('vector', [1.0, 0.5, 1.0, 0.75, 0.9844, 0.75, 0.9844, 0.5, 1.0, 0.75, 1.0, 1.0, 0.9844, 1.0, 0.9844, 0.75, 0.9844, 0.75, 0.9844, 1.0, 0.9688, 1.0, 0.9688, 0.75, 0.9844, 0.5, 0.9844, 0.75, 0.9688, 0.75, 0.9688, 0.5, 0.9688, 0.5, 0.9688, 0.75, 0.9531, 0.75, 0.9531, 0.5, 0.9688, 0.75, 0.9688, 1.0, 0.9531, 1.0, 0.9531, 0.75, 0.9531, 0.75, 0.9531, 1.0, 0.9375, 1.0, 0.9375, 0.75, 0.9531, 0.5, 0.9531, 0.75, 0.9375, 0.75, 0.9375, 0.5, 0.9375, 0.5, 0.9375, 0.75, 0.9219, 0.75, 0.9219, 0.5, 0.9375, 0.75, 0.9375, 1.0, 0.9219, 1.0, 0.9219, 0.75, 0.9219, 0.75, 0.9219, 1.0, 0.9062, 1.0, 0.9063, 0.75, 0.9219, 0.5, 0.9219, 0.75, 0.9063, 0.75, 0.9062, 0.5, 0.9062, 0.5, 0.9063, 0.75, 0.8906, 0.75, 0.8906, 0.5, 0.9063, 0.75, 0.9062, 1.0, 0.8906, 1.0, 0.8906, 0.75, 0.8906, 0.75, 0.8906, 1.0, 0.875, 1.0, 0.875, 0.75, 0.8906, 0.5, 0.8906, 0.75, 0.875, 0.75, 0.875, 0.5, 0.875, 0.5, 0.875, 0.75, 0.8594, 0.75, 0.8594, 0.5, 0.875, 0.75, 0.875, 1.0, 0.8594, 1.0, 0.8594, 0.75, 0.8594, 0.75, 0.8594, 1.0, 0.8438, 1.0, 0.8438, 0.75, 0.8594, 0.5, 0.8594, 0.75, 0.8438, 0.75, 0.8438, 0.5, 0.8438, 0.5, 0.8438, 0.75, 0.8281, 0.75, 0.8281, 0.5, 0.8438, 0.75, 0.8438, 1.0, 0.8281, 1.0, 0.8281, 0.75, 0.8281, 0.75, 0.8281, 1.0, 0.8125, 1.0, 0.8125, 0.75, 0.8281, 0.5, 0.8281, 0.75, 0.8125, 0.75, 0.8125, 0.5, 0.8125, 0.5, 0.8125, 0.75, 0.7969, 0.75, 0.7969, 0.5, 0.8125, 0.75, 0.8125, 1.0, 0.7969, 1.0, 0.7969, 0.75, 0.7969, 0.75, 0.7969, 1.0, 0.7812, 1.0, 0.7813, 0.75, 0.7969, 0.5, 0.7969, 0.75, 0.7813, 0.75, 0.7812, 0.5, 0.7812, 0.5, 0.7813, 0.75, 0.7656, 0.75, 0.7656, 0.5, 0.7813, 0.75, 0.7812, 1.0, 0.7656, 1.0, 0.7656, 0.75, 0.7656, 0.75, 0.7656, 1.0, 0.75, 1.0, 0.75, 0.75, 0.7656, 0.5, 0.7656, 0.75, 0.75, 0.75, 0.75, 0.5, 0.75, 0.5, 0.75, 0.75, 0.7344, 0.75, 0.7344, 0.5, 0.75, 0.75, 0.75, 1.0, 0.7344, 1.0, 0.7344, 0.75, 0.7344, 0.75, 0.7344, 1.0, 0.7188, 1.0, 0.7188, 0.75, 0.7344, 0.5, 0.7344, 0.75, 0.7188, 0.75, 0.7188, 0.5, 0.7188, 0.5, 0.7188, 0.75, 0.7031, 0.75, 0.7031, 0.5, 0.7188, 0.75, 0.7188, 1.0, 0.7031, 1.0, 0.7031, 0.75, 0.7031, 0.75, 0.7031, 1.0, 0.6875, 1.0, 0.6875, 0.75, 0.7031, 0.5, 0.7031, 0.75, 0.6875, 0.75, 0.6875, 0.5, 0.6875, 0.5, 0.6875, 0.75, 0.6719, 0.75, 0.6719, 0.5, 0.6875, 0.75, 0.6875, 1.0, 0.6719, 1.0, 0.6719, 0.75, 0.6719, 0.75, 0.6719, 1.0, 0.6562, 1.0, 0.6563, 0.75, 0.6719, 0.5, 0.6719, 0.75, 0.6563, 0.75, 0.6562, 0.5, 0.6562, 0.5, 0.6563, 0.75, 0.6406, 0.75, 0.6406, 0.5, 0.6563, 0.75, 0.6562, 1.0, 0.6406, 1.0, 0.6406, 0.75, 0.6406, 0.75, 0.6406, 1.0, 0.625, 1.0, 0.625, 0.75, 0.6406, 0.5, 0.6406, 0.75, 0.625, 0.75, 0.625, 0.5, 0.625, 0.5, 0.625, 0.75, 0.6094, 0.75, 0.6094, 0.5, 0.625, 0.75, 0.625, 1.0, 0.6094, 1.0, 0.6094, 0.75, 0.6094, 0.75, 0.6094, 1.0, 0.5938, 1.0, 0.5938, 0.75, 0.6094, 0.5, 0.6094, 0.75, 0.5938, 0.75, 0.5938, 0.5, 0.5938, 0.5, 0.5938, 0.75, 0.5781, 0.75, 0.5781, 0.5, 0.5938, 0.75, 0.5938, 1.0, 0.5781, 1.0, 0.5781, 0.75, 0.5781, 0.75, 0.5781, 1.0, 0.5625, 1.0, 0.5625, 0.75, 0.5781, 0.5, 0.5781, 0.75, 0.5625, 0.75, 0.5625, 0.5, 0.5625, 0.5, 0.5625, 0.75, 0.5469, 0.75, 0.5469, 0.5, 0.5625, 0.75, 0.5625, 1.0, 0.5469, 1.0, 0.5469, 0.75, 0.5469, 0.75, 0.5469, 1.0, 0.5312, 1.0, 0.5313, 0.75, 0.5469, 0.5, 0.5469, 0.75, 0.5313, 0.75, 0.5312, 0.5, 0.5312, 0.5, 0.5313, 0.75, 0.5156, 0.75, 0.5156, 0.5, 0.5313, 0.75, 0.5312, 1.0, 0.5156, 1.0, 0.5156, 0.75, 0.5156, 0.75, 0.5156, 1.0, 0.5, 1.0, 0.5, 0.75, 0.5156, 0.5, 0.5156, 0.75, 0.5, 0.75, 0.5, 0.5, 0.5, 0.5, 0.5, 0.75, 0.4844, 0.75, 0.4844, 0.5, 0.5, 0.75, 0.5, 1.0, 0.4844, 1.0, 0.4844, 0.75, 0.4844, 0.75, 0.4844, 1.0, 0.4688, 1.0, 0.4688, 0.75, 0.4844, 0.5, 0.4844, 0.75, 0.4688, 0.75, 0.4688, 0.5, 0.4688, 0.5, 0.4688, 0.75, 0.4531, 0.75, 0.4531, 0.5, 0.4688, 0.75, 0.4688, 1.0, 0.4531, 1.0, 0.4531, 0.75, 0.4531, 0.75, 0.4531, 1.0, 0.4375, 1.0, 0.4375, 0.75, 0.4531, 0.5, 0.4531, 0.75, 0.4375, 0.75, 0.4375, 0.5, 0.4375, 0.5, 0.4375, 0.75, 0.4219, 0.75, 0.4219, 0.5, 0.4375, 0.75, 0.4375, 1.0, 0.4219, 1.0, 0.4219, 0.75, 0.4219, 0.75, 0.4219, 1.0, 0.4062, 1.0, 0.4063, 0.75, 0.4219, 0.5, 0.4219, 0.75, 0.4063, 0.75, 0.4062, 0.5, 0.4062, 0.5, 0.4063, 0.75, 0.3906, 0.75, 0.3906, 0.5, 0.4063, 0.75, 0.4062, 1.0, 0.3906, 1.0, 0.3906, 0.75, 0.3906, 0.75, 0.3906, 1.0, 0.375, 1.0, 0.375, 0.75, 0.3906, 0.5, 0.3906, 0.75, 0.375, 0.75, 0.375, 0.5, 0.375, 0.5, 0.375, 0.75, 0.3594, 0.75, 0.3594, 0.5, 0.375, 0.75, 0.375, 1.0, 0.3594, 1.0, 0.3594, 0.75, 0.3594, 0.75, 0.3594, 1.0, 0.3438, 1.0, 0.3438, 0.75, 0.3594, 0.5, 0.3594, 0.75, 0.3438, 0.75, 0.3438, 0.5, 0.3438, 0.5, 0.3438, 0.75, 0.3281, 0.75, 0.3281, 0.5, 0.3438, 0.75, 0.3438, 1.0, 0.3281, 1.0, 0.3281, 0.75, 0.3281, 0.75, 0.3281, 1.0, 0.3125, 1.0, 0.3125, 0.75, 0.3281, 0.5, 0.3281, 0.75, 0.3125, 0.75, 0.3125, 0.5, 0.3125, 0.5, 0.3125, 0.75, 0.2969, 0.75, 0.2969, 0.5, 0.3125, 0.75, 0.3125, 1.0, 0.2969, 1.0, 0.2969, 0.75, 0.2969, 0.75, 0.2969, 1.0, 0.2812, 1.0, 0.2812, 0.75, 0.2969, 0.5, 0.2969, 0.75, 0.2812, 0.75, 0.2812, 0.5, 0.2656, 0.5, 0.2812, 0.5, 0.2812, 0.75, 0.2659, 0.75, 0.266, 0.7026, 0.2656, 0.7029, 0.2812, 0.75, 0.2812, 1.0, 0.2656, 1.0, 0.2656, 0.8473, 0.2659, 0.75, 0.2656, 1.0, 0.25, 1.0, 0.25, 0.9712, 0.2653, 0.966, 0.2656, 0.8473, 0.25, 0.5, 0.2656, 0.5, 0.2656, 0.7029, 0.25, 0.7065, 0.2344, 0.5, 0.25, 0.5, 0.25, 0.7065, 0.2344, 0.7029, 0.25, 1.0, 0.2344, 1.0, 0.2344, 0.8473, 0.2347, 0.966, 0.25, 0.9712, 0.2344, 1.0, 0.2188, 1.0, 0.2188, 0.75, 0.2341, 0.75, 0.2344, 0.8473, 0.2341, 0.75, 0.2188, 0.75, 0.2188, 0.5, 0.2344, 0.5, 0.2344, 0.7029, 0.234, 0.7026, 0.2188, 0.5, 0.2188, 0.75, 0.2031, 0.75, 0.2031, 0.5, 0.2188, 0.75, 0.2188, 1.0, 0.2031, 1.0, 0.2031, 0.75, 0.2031, 0.75, 0.2031, 1.0, 0.1875, 1.0, 0.1875, 0.75, 0.2031, 0.5, 0.2031, 0.75, 0.1875, 0.75, 0.1875, 0.5, 0.1875, 0.5, 0.1875, 0.75, 0.1719, 0.75, 0.1719, 0.5, 0.1875, 0.75, 0.1875, 1.0, 0.1719, 1.0, 0.1719, 0.75, 0.1719, 0.75, 0.1719, 1.0, 0.1562, 1.0, 0.1563, 0.75, 0.1719, 0.5, 0.1719, 0.75, 0.1563, 0.75, 0.1562, 0.5, 0.1562, 0.5, 0.1563, 0.75, 0.1406, 0.75, 0.1406, 0.5, 0.1563, 0.75, 0.1562, 1.0, 0.1406, 1.0, 0.1406, 0.75, 0.1406, 0.75, 0.1406, 1.0, 0.125, 1.0, 0.125, 0.75, 0.1406, 0.5, 0.1406, 0.75, 0.125, 0.75, 0.125, 0.5, 0.125, 0.5, 0.125, 0.75, 0.1094, 0.75, 0.1094, 0.5, 0.125, 0.75, 0.125, 1.0, 0.1094, 1.0, 0.1094, 0.75, 0.1094, 0.75, 0.1094, 1.0, 0.09375, 1.0, 0.09375, 0.75, 0.1094, 0.5, 0.1094, 0.75, 0.09375, 0.75, 0.09375, 0.5, 0.09375, 0.5, 0.09375, 0.75, 0.07812, 0.75, 0.07813, 0.5, 0.09375, 0.75, 0.09375, 1.0, 0.07813, 1.0, 0.07812, 0.75, 0.07812, 0.75, 0.07813, 1.0, 0.0625, 1.0, 0.0625, 0.75, 0.07813, 0.5, 0.07812, 0.75, 0.0625, 0.75, 0.0625, 0.5, 0.4698, 0.2063, 0.4719, 0.2281, 0.4717, 0.2282, 0.4686, 0.2065, 0.4719, 0.2281, 0.4741, 0.25, 0.4729, 0.25, 0.4717, 0.2282, 0.4717, 0.2282, 0.4729, 0.25, 0.4741, 0.25, 0.4719, 0.2281, 0.4686, 0.2065, 0.4717, 0.2282, 0.4719, 0.2281, 0.4698, 0.2063, 0.0625, 0.5, 0.0625, 0.75, 0.04688, 0.75, 0.04688, 0.5, 0.0625, 0.75, 0.0625, 1.0, 0.04688, 1.0, 0.04688, 0.75, 0.04688, 0.75, 0.04688, 1.0, 0.03125, 1.0, 0.03125, 0.75, 0.04688, 0.5, 0.04688, 0.75, 0.03125, 0.75, 0.03125, 0.5, 0.03125, 0.5, 0.03125, 0.75, 0.01563, 0.75, 0.01563, 0.5, 0.03125, 0.75, 0.03125, 1.0, 0.01563, 1.0, 0.01563, 0.75, 0.01563, 0.75, 0.01563, 1.0, 0.0, 1.0, 0.0, 0.75, 0.01563, 0.5, 0.01563, 0.75, 0.0, 0.75, 0.0, 0.5, 0.75, 0.49, 0.7734, 0.4877, 0.75, 0.25, 0.7266, 0.4877, 0.7968, 0.4854, 0.8193, 0.4786, 0.75, 0.25, 0.7734, 0.4877, 0.8418, 0.4717, 0.8626, 0.4606, 0.75, 0.25, 0.8193, 0.4786, 0.8833, 0.4496, 0.9015, 0.4346, 0.75, 0.25, 0.8626, 0.4606, 0.9197, 0.4197, 0.9346, 0.4015, 0.75, 0.25, 0.9015, 0.4346, 0.9496, 0.3833, 0.9606, 0.3626, 0.75, 0.25, 0.9346, 0.4015, 0.9717, 0.3418, 0.9786, 0.3193, 0.75, 0.25, 0.9606, 0.3626, 0.9854, 0.2968, 0.9877, 0.2734, 0.75, 0.25, 0.9786, 0.3193, 0.99, 0.25, 0.9877, 0.2266, 0.75, 0.25, 0.9877, 0.2734, 0.9854, 0.2032, 0.9786, 0.1807, 0.75, 0.25, 0.9877, 0.2266, 0.9717, 0.1582, 0.9606, 0.1374, 0.75, 0.25, 0.9786, 0.1807, 0.9496, 0.1167, 0.9346, 0.09848, 0.75, 0.25, 0.9606, 0.1374, 0.9197, 0.08029, 0.9015, 0.06537, 0.75, 0.25, 0.9346, 0.09848, 0.8833, 0.05045, 0.8626, 0.03936, 0.75, 0.25, 0.9015, 0.06537, 0.8418, 0.02827, 0.8193, 0.02144, 0.75, 0.25, 0.8626, 0.03936, 0.7968, 0.01461, 0.7734, 0.01231, 0.75, 0.25, 0.8193, 0.02144, 0.75, 0.01, 0.7266, 0.01231, 0.75, 0.25, 0.7734, 0.01231, 0.7032, 0.01461, 0.6807, 0.02144, 0.75, 0.25, 0.7266, 0.01231, 0.6582, 0.02827, 0.6374, 0.03936, 0.75, 0.25, 0.6807, 0.02144, 0.6167, 0.05045, 0.5985, 0.06537, 0.75, 0.25, 0.6374, 0.03936, 0.5803, 0.08029, 0.5654, 0.09848, 0.75, 0.25, 0.5985, 0.06537, 0.5504, 0.1167, 0.5394, 0.1374, 0.75, 0.25, 0.5654, 0.09848, 0.5283, 0.1582, 0.5214, 0.1807, 0.75, 0.25, 0.5394, 0.1374, 0.5146, 0.2032, 0.5123, 0.2266, 0.75, 0.25, 0.5214, 0.1807, 0.51, 0.25, 0.5123, 0.2734, 0.75, 0.25, 0.5123, 0.2266, 0.5146, 0.2968, 0.5214, 0.3193, 0.75, 0.25, 0.5123, 0.2734, 0.5283, 0.3418, 0.5394, 0.3626, 0.75, 0.25, 0.5214, 0.3193, 0.5504, 0.3833, 0.5654, 0.4015, 0.75, 0.25, 0.5394, 0.3626, 0.5803, 0.4197, 0.5985, 0.4346, 0.75, 0.25, 0.5654, 0.4015, 0.6167, 0.4496, 0.6374, 0.4606, 0.75, 0.25, 0.5985, 0.4346, 0.6582, 0.4717, 0.6807, 0.4786, 0.75, 0.25, 0.6374, 0.4606, 0.7032, 0.4854, 0.7266, 0.4877, 0.75, 0.25, 0.6807, 0.4786, 0.25, 0.4741, 0.2719, 0.4719, 0.2726, 0.4796, 0.25, 0.4808, 0.2719, 0.4719, 0.2937, 0.4698, 0.295, 0.4764, 0.2726, 0.4796, 0.2726, 0.4796, 0.295, 0.4764, 0.2968, 0.4854, 0.2734, 0.4877, 0.25, 0.4808, 0.2726, 0.4796, 0.2734, 0.4877, 0.25, 0.49, 0.2937, 0.4698, 0.3147, 0.4634, 0.317, 0.4708, 0.295, 0.4764, 0.3147, 0.4634, 0.3358, 0.457, 0.3383, 0.4632, 0.317, 0.4708, 0.317, 0.4708, 0.3383, 0.4632, 0.3418, 0.4717, 0.3193, 0.4786, 0.295, 0.4764, 0.317, 0.4708, 0.3193, 0.4786, 0.2968, 0.4854, 0.3358, 0.457, 0.3551, 0.4467, 0.3587, 0.4534, 0.3383, 0.4632, 0.3551, 0.4467, 0.3745, 0.4363, 0.3782, 0.4419, 0.3587, 0.4534, 0.3587, 0.4534, 0.3782, 0.4419, 0.3833, 0.4496, 0.3626, 0.4606, 0.3383, 0.4632, 0.3587, 0.4534, 0.3626, 0.4606, 0.3418, 0.4717, 0.3745, 0.4363, 0.3915, 0.4224, 0.3963, 0.4283, 0.3782, 0.4419, 0.3915, 0.4224, 0.4085, 0.4085, 0.4132, 0.4132, 0.3963, 0.4283, 0.3963, 0.4283, 0.4132, 0.4132, 0.4197, 0.4197, 0.4015, 0.4346, 0.3782, 0.4419, 0.3963, 0.4283, 0.4015, 0.4346, 0.3833, 0.4496, 0.4085, 0.4085, 0.4224, 0.3915, 0.4283, 0.3963, 0.4132, 0.4132, 0.4224, 0.3915, 0.4363, 0.3745, 0.4419, 0.3782, 0.4283, 0.3963, 0.4283, 0.3963, 0.4419, 0.3782, 0.4496, 0.3833, 0.4346, 0.4015, 0.4132, 0.4132, 0.4283, 0.3963, 0.4346, 0.4015, 0.4197, 0.4197, 0.4363, 0.3745, 0.4467, 0.3551, 0.4534, 0.3587, 0.4419, 0.3782, 0.4467, 0.3551, 0.457, 0.3358, 0.4632, 0.3383, 0.4534, 0.3587, 0.4534, 0.3587, 0.4632, 0.3383, 0.4717, 0.3418, 0.4606, 0.3626, 0.4419, 0.3782, 0.4534, 0.3587, 0.4606, 0.3626, 0.4496, 0.3833, 0.457, 0.3358, 0.4634, 0.3147, 0.4708, 0.317, 0.4632, 0.3383, 0.4634, 0.3147, 0.4698, 0.2937, 0.4764, 0.295, 0.4708, 0.317, 0.4708, 0.317, 0.4764, 0.295, 0.4854, 0.2968, 0.4786, 0.3193, 0.4632, 0.3383, 0.4708, 0.317, 0.4786, 0.3193, 0.4717, 0.3418, 0.4698, 0.2937, 0.4719, 0.2719, 0.4796, 0.2726, 0.4764, 0.295, 0.4719, 0.2719, 0.4741, 0.25, 0.4808, 0.25, 0.4796, 0.2726, 0.4796, 0.2726, 0.4808, 0.25, 0.49, 0.25, 0.4877, 0.2734, 0.4764, 0.295, 0.4796, 0.2726, 0.4877, 0.2734, 0.4854, 0.2968, 0.4741, 0.25, 0.4719, 0.2281, 0.4796, 0.2274, 0.4808, 0.25, 0.4719, 0.2281, 0.4698, 0.2063, 0.4764, 0.205, 0.4796, 0.2274, 0.4796, 0.2274, 0.4764, 0.205, 0.4854, 0.2032, 0.4877, 0.2266, 0.4808, 0.25, 0.4796, 0.2274, 0.4877, 0.2266, 0.49, 0.25, 0.4698, 0.2063, 0.4634, 0.1853, 0.4708, 0.183, 0.4764, 0.205, 0.4634, 0.1853, 0.457, 0.1642, 0.4632, 0.1617, 0.4708, 0.183, 0.4708, 0.183, 0.4632, 0.1617, 0.4717, 0.1582, 0.4786, 0.1807, 0.4764, 0.205, 0.4708, 0.183, 0.4786, 0.1807, 0.4854, 0.2032, 0.457, 0.1642, 0.4467, 0.1449, 0.4534, 0.1413, 0.4632, 0.1617, 0.4467, 0.1449, 0.4363, 0.1255, 0.4419, 0.1218, 0.4534, 0.1413, 0.4534, 0.1413, 0.4419, 0.1218, 0.4496, 0.1167, 0.4606, 0.1374, 0.4632, 0.1617, 0.4534, 0.1413, 0.4606, 0.1374, 0.4717, 0.1582, 0.4363, 0.1255, 0.4224, 0.1085, 0.4283, 0.1037, 0.4419, 0.1218, 0.4224, 0.1085, 0.4085, 0.09154, 0.4132, 0.08679, 0.4283, 0.1037, 0.4283, 0.1037, 0.4132, 0.08679, 0.4197, 0.08029, 0.4346, 0.09848, 0.4419, 0.1218, 0.4283, 0.1037, 0.4346, 0.09848, 0.4496, 0.1167, 0.4085, 0.09154, 0.3915, 0.0776, 0.3963, 0.07168, 0.4132, 0.08679, 0.3915, 0.0776, 0.3745, 0.06367, 0.3782, 0.05809, 0.3963, 0.07168, 0.3963, 0.07168, 0.3782, 0.05809, 0.3833, 0.05045, 0.4015, 0.06537, 0.4132, 0.08679, 0.3963, 0.07168, 0.4015, 0.06537, 0.4197, 0.08029, 0.3745, 0.06367, 0.3551, 0.05331, 0.3587, 0.04655, 0.3782, 0.05809, 0.3551, 0.05331, 0.3358, 0.04296, 0.3383, 0.03676, 0.3587, 0.04655, 0.3587, 0.04655, 0.3383, 0.03676, 0.3418, 0.02827, 0.3626, 0.03936, 0.3782, 0.05809, 0.3587, 0.04655, 0.3626, 0.03936, 0.3833, 0.05045, 0.3358, 0.04296, 0.3147, 0.03658, 0.317, 0.02925, 0.3383, 0.03676, 0.3147, 0.03658, 0.2937, 0.03021, 0.295, 0.02362, 0.317, 0.02925, 0.317, 0.02925, 0.295, 0.02362, 0.2968, 0.01461, 0.3193, 0.02144, 0.3383, 0.03676, 0.317, 0.02925, 0.3193, 0.02144, 0.3418, 0.02827, 0.2937, 0.03021, 0.2719, 0.02805, 0.2726, 0.02042, 0.295, 0.02362, 0.2719, 0.02805, 0.25, 0.0259, 0.25, 0.01919, 0.2726, 0.02042, 0.2726, 0.02042, 0.25, 0.01919, 0.25, 0.01, 0.2734, 0.01231, 0.295, 0.02362, 0.2726, 0.02042, 0.2734, 0.01231, 0.2968, 0.01461, 0.25, 0.0259, 0.2281, 0.02805, 0.2274, 0.02042, 0.25, 0.01919, 0.2281, 0.02805, 0.2063, 0.03021, 0.205, 0.02362, 0.2274, 0.02042, 0.2274, 0.02042, 0.205, 0.02362, 0.2032, 0.01461, 0.2266, 0.01231, 0.25, 0.01919, 0.2274, 0.02042, 0.2266, 0.01231, 0.25, 0.01, 0.2063, 0.03021, 0.1853, 0.03658, 0.183, 0.02925, 0.205, 0.02362, 0.1853, 0.03658, 0.1642, 0.04296, 0.1617, 0.03676, 0.183, 0.02925, 0.183, 0.02925, 0.1617, 0.03676, 0.1582, 0.02827, 0.1807, 0.02144, 0.205, 0.02362, 0.183, 0.02925, 0.1807, 0.02144, 0.2032, 0.01461, 0.1642, 0.04296, 0.1449, 0.05331, 0.1413, 0.04655, 0.1617, 0.03676, 0.1449, 0.05331, 0.1255, 0.06367, 0.1218, 0.05809, 0.1413, 0.04655, 0.1413, 0.04655, 0.1218, 0.05809, 0.1167, 0.05045, 0.1374, 0.03936, 0.1617, 0.03676, 0.1413, 0.04655, 0.1374, 0.03936, 0.1582, 0.02827, 0.1255, 0.06367, 0.1085, 0.0776, 0.1037, 0.07168, 0.1218, 0.05809, 0.1085, 0.0776, 0.09154, 0.09154, 0.08679, 0.08679, 0.1037, 0.07168, 0.1037, 0.07168, 0.08679, 0.08679, 0.08029, 0.08029, 0.09848, 0.06537, 0.1218, 0.05809, 0.1037, 0.07168, 0.09848, 0.06537, 0.1167, 0.05045, 0.09154, 0.09154, 0.0776, 0.1085, 0.07168, 0.1037, 0.08679, 0.08679, 0.0776, 0.1085, 0.06367, 0.1255, 0.05809, 0.1218, 0.07168, 0.1037, 0.07168, 0.1037, 0.05809, 0.1218, 0.05045, 0.1167, 0.06537, 0.09848, 0.08679, 0.08679, 0.07168, 0.1037, 0.06537, 0.09848, 0.08029, 0.08029, 0.06367, 0.1255, 0.05331, 0.1449, 0.04655, 0.1413, 0.05809, 0.1218, 0.05331, 0.1449, 0.04296, 0.1642, 0.03676, 0.1617, 0.04655, 0.1413, 0.04655, 0.1413, 0.03676, 0.1617, 0.02827, 0.1582, 0.03936, 0.1374, 0.05809, 0.1218, 0.04655, 0.1413, 0.03936, 0.1374, 0.05045, 0.1167, 0.04296, 0.1642, 0.03658, 0.1853, 0.02925, 0.183, 0.03676, 0.1617, 0.03658, 0.1853, 0.03021, 0.2063, 0.02362, 0.205, 0.02925, 0.183, 0.02925, 0.183, 0.02362, 0.205, 0.01461, 0.2032, 0.02144, 0.1807, 0.03676, 0.1617, 0.02925, 0.183, 0.02144, 0.1807, 0.02827, 0.1582, 0.03021, 0.2063, 0.02805, 0.2281, 0.02042, 0.2274, 0.02362, 0.205, 0.02805, 0.2281, 0.0259, 0.25, 0.01919, 0.25, 0.02042, 0.2274, 0.02042, 0.2274, 0.01919, 0.25, 0.01, 0.25, 0.01231, 0.2266, 0.02362, 0.205, 0.02042, 0.2274, 0.01231, 0.2266, 0.01461, 0.2032, 0.0259, 0.25, 0.02805, 0.2719, 0.02042, 0.2726, 0.01919, 0.25, 0.02805, 0.2719, 0.03021, 0.2937, 0.02362, 0.295, 0.02042, 0.2726, 0.02042, 0.2726, 0.02362, 0.295, 0.01461, 0.2968, 0.01231, 0.2734, 0.01919, 0.25, 0.02042, 0.2726, 0.01231, 0.2734, 0.01, 0.25, 0.03021, 0.2937, 0.03658, 0.3147, 0.02925, 0.317, 0.02362, 0.295, 0.03658, 0.3147, 0.04296, 0.3358, 0.03676, 0.3383, 0.02925, 0.317, 0.02925, 0.317, 0.03676, 0.3383, 0.02827, 0.3418, 0.02144, 0.3193, 0.02362, 0.295, 0.02925, 0.317, 0.02144, 0.3193, 0.01461, 0.2968, 0.04296, 0.3358, 0.05331, 0.3551, 0.04655, 0.3587, 0.03676, 0.3383, 0.05331, 0.3551, 0.06367, 0.3745, 0.05809, 0.3782, 0.04655, 0.3587, 0.04655, 0.3587, 0.05809, 0.3782, 0.05045, 0.3833, 0.03936, 0.3626, 0.03676, 0.3383, 0.04655, 0.3587, 0.03936, 0.3626, 0.02827, 0.3418, 0.06367, 0.3745, 0.0776, 0.3915, 0.07168, 0.3963, 0.05809, 0.3782, 0.0776, 0.3915, 0.09154, 0.4085, 0.08679, 0.4132, 0.07168, 0.3963, 0.07168, 0.3963, 0.08679, 0.4132, 0.08029, 0.4197, 0.06537, 0.4015, 0.05809, 0.3782, 0.07168, 0.3963, 0.06537, 0.4015, 0.05045, 0.3833, 0.09154, 0.4085, 0.1085, 0.4224, 0.1037, 0.4283, 0.08679, 0.4132, 0.1085, 0.4224, 0.1255, 0.4363, 0.1218, 0.4419, 0.1037, 0.4283, 0.1037, 0.4283, 0.1218, 0.4419, 0.1167, 0.4496, 0.09848, 0.4346, 0.08679, 0.4132, 0.1037, 0.4283, 0.09848, 0.4346, 0.08029, 0.4197, 0.1255, 0.4363, 0.1449, 0.4467, 0.1413, 0.4534, 0.1218, 0.4419, 0.1449, 0.4467, 0.1642, 0.457, 0.1617, 0.4632, 0.1413, 0.4534, 0.1413, 0.4534, 0.1617, 0.4632, 0.1582, 0.4717, 0.1374, 0.4606, 0.1218, 0.4419, 0.1413, 0.4534, 0.1374, 0.4606, 0.1167, 0.4496, 0.1642, 0.457, 0.1853, 0.4634, 0.183, 0.4708, 0.1617, 0.4632, 0.1853, 0.4634, 0.2063, 0.4698, 0.205, 0.4764, 0.183, 0.4708, 0.183, 0.4708, 0.205, 0.4764, 0.2032, 0.4854, 0.1807, 0.4786, 0.1617, 0.4632, 0.183, 0.4708, 0.1807, 0.4786, 0.1582, 0.4717, 0.2063, 0.4698, 0.2281, 0.4719, 0.2274, 0.4796, 0.205, 0.4764, 0.2281, 0.4719, 0.25, 0.4741, 0.25, 0.4808, 0.2274, 0.4796, 0.2274, 0.4796, 0.25, 0.4808, 0.25, 0.49, 0.2266, 0.4877, 0.205, 0.4764, 0.2274, 0.4796, 0.2266, 0.4877, 0.2032, 0.4854, 0.2937, 0.4698, 0.2719, 0.4719, 0.25, 0.25, 0.3147, 0.4634, 0.25, 0.4741, 0.2281, 0.4719, 0.25, 0.25, 0.2719, 0.4719, 0.2063, 0.4698, 0.1853, 0.4634, 0.25, 0.25, 0.2281, 0.4719, 0.1642, 0.457, 0.1449, 0.4467, 0.25, 0.25, 0.1853, 0.4634, 0.1255, 0.4363, 0.1085, 0.4224, 0.25, 0.25, 0.1449, 0.4467, 0.09154, 0.4085, 0.0776, 0.3915, 0.25, 0.25, 0.1085, 0.4224, 0.06367, 0.3745, 0.05331, 0.3551, 0.25, 0.25, 0.0776, 0.3915, 0.04296, 0.3358, 0.03658, 0.3147, 0.25, 0.25, 0.05331, 0.3551, 0.03021, 0.2937, 0.02805, 0.2719, 0.25, 0.25, 0.03658, 0.3147, 0.0259, 0.25, 0.02805, 0.2281, 0.25, 0.25, 0.02805, 0.2719, 0.03021, 0.2063, 0.03658, 0.1853, 0.25, 0.25, 0.02805, 0.2281, 0.04296, 0.1642, 0.05331, 0.1449, 0.25, 0.25, 0.03658, 0.1853, 0.06367, 0.1255, 0.0776, 0.1085, 0.25, 0.25, 0.05331, 0.1449, 0.09154, 0.09154, 0.1085, 0.0776, 0.25, 0.25, 0.0776, 0.1085, 0.1255, 0.06367, 0.1449, 0.05331, 0.25, 0.25, 0.1085, 0.0776, 0.1642, 0.04296, 0.1853, 0.03658, 0.25, 0.25, 0.1449, 0.05331, 0.2063, 0.03021, 0.2281, 0.02805, 0.25, 0.25, 0.1853, 0.03658, 0.25, 0.0259, 0.2719, 0.02805, 0.25, 0.25, 0.2281, 0.02805, 0.2937, 0.03021, 0.3147, 0.03658, 0.25, 0.25, 0.2719, 0.02805, 0.3358, 0.04296, 0.3551, 0.05331, 0.25, 0.25, 0.3147, 0.03658, 0.3745, 0.06367, 0.3915, 0.0776, 0.25, 0.25, 0.3551, 0.05331, 0.4085, 0.09154, 0.4224, 0.1085, 0.25, 0.25, 0.3915, 0.0776, 0.4363, 0.1255, 0.4467, 0.1449, 0.25, 0.25, 0.4224, 0.1085, 0.457, 0.1642, 0.4634, 0.1853, 0.25, 0.25, 0.4467, 0.1449, 0.4698, 0.2063, 0.4719, 0.2281, 0.25, 0.25, 0.4634, 0.1853, 0.4741, 0.25, 0.4719, 0.2719, 0.25, 0.25, 0.4719, 0.2281, 0.4698, 0.2937, 0.4634, 0.3147, 0.25, 0.25, 0.4719, 0.2719, 0.457, 0.3358, 0.4467, 0.3551, 0.25, 0.25, 0.4634, 0.3147, 0.4363, 0.3745, 0.4224, 0.3915, 0.25, 0.25, 0.4467, 0.3551, 0.4085, 0.4085, 0.3915, 0.4224, 0.25, 0.25, 0.4224, 0.3915, 0.3745, 0.4363, 0.3551, 0.4467, 0.25, 0.25, 0.3915, 0.4224, 0.3358, 0.457, 0.3147, 0.4634, 0.25, 0.25, 0.3551, 0.4467, 0.03021, 0.2063, 0.03658, 0.1853, 0.03681, 0.1853, 0.03138, 0.2065, 0.03658, 0.1853, 0.04296, 0.1642, 0.04406, 0.1647, 0.03681, 0.1853, 0.03681, 0.1853, 0.04406, 0.1647, 0.04296, 0.1642, 0.03658, 0.1853, 0.03138, 0.2065, 0.03681, 0.1853, 0.03658, 0.1853, 0.03021, 0.2063, 0.457, 0.1642, 0.4634, 0.1853, 0.4632, 0.1853, 0.4559, 0.1647, 0.4634, 0.1853, 0.4698, 0.2063, 0.4686, 0.2065, 0.4632, 0.1853, 0.4632, 0.1853, 0.4686, 0.2065, 0.4698, 0.2063, 0.4634, 0.1853, 0.4559, 0.1647, 0.4632, 0.1853, 0.4634, 0.1853, 0.457, 0.1642, 0.0259, 0.25, 0.02805, 0.2281, 0.02829, 0.2282, 0.0271, 0.25, 0.02805, 0.2281, 0.03021, 0.2063, 0.03138, 0.2065, 0.02829, 0.2282, 0.02829, 0.2282, 0.03138, 0.2065, 0.03021, 0.2063, 0.02805, 0.2281, 0.0271, 0.25, 0.02829, 0.2282, 0.02805, 0.2281, 0.0259, 0.25, 0.4363, 0.1255, 0.4467, 0.1449, 0.4465, 0.145, 0.4353, 0.1262, 0.4467, 0.1449, 0.457, 0.1642, 0.4559, 0.1647, 0.4465, 0.145, 0.4465, 0.145, 0.4559, 0.1647, 0.457, 0.1642, 0.4467, 0.1449, 0.4353, 0.1262, 0.4465, 0.145, 0.4467, 0.1449, 0.4363, 0.1255, 0.03021, 0.2937, 0.02805, 0.2719, 0.02829, 0.2718, 0.03138, 0.2935, 0.02805, 0.2719, 0.0259, 0.25, 0.0271, 0.25, 0.02829, 0.2718, 0.02829, 0.2718, 0.0271, 0.25, 0.0259, 0.25, 0.02805, 0.2719, 0.03138, 0.2935, 0.02829, 0.2718, 0.02805, 0.2719, 0.03021, 0.2937, 0.4085, 0.09154, 0.4224, 0.1085, 0.4222, 0.1087, 0.4076, 0.09238, 0.4224, 0.1085, 0.4363, 0.1255, 0.4353, 0.1262, 0.4222, 0.1087, 0.4222, 0.1087, 0.4353, 0.1262, 0.4363, 0.1255, 0.4224, 0.1085, 0.4076, 0.09238, 0.4222, 0.1087, 0.4224, 0.1085, 0.4085, 0.09154, 0.04296, 0.3358, 0.03658, 0.3147, 0.03681, 0.3147, 0.04406, 0.3353, 0.03658, 0.3147, 0.03021, 0.2937, 0.03138, 0.2935, 0.03681, 0.3147, 0.03681, 0.3147, 0.03138, 0.2935, 0.03021, 0.2937, 0.03658, 0.3147, 0.04406, 0.3353, 0.03681, 0.3147, 0.03658, 0.3147, 0.04296, 0.3358, 0.3745, 0.06367, 0.3915, 0.0776, 0.3913, 0.07779, 0.3738, 0.06466, 0.3915, 0.0776, 0.4085, 0.09154, 0.4076, 0.09238, 0.3913, 0.07779, 0.3913, 0.07779, 0.4076, 0.09238, 0.4085, 0.09154, 0.3915, 0.0776, 0.3738, 0.06466, 0.3913, 0.07779, 0.3915, 0.0776, 0.3745, 0.06367, 0.06367, 0.3745, 0.05331, 0.3551, 0.05352, 0.355, 0.06466, 0.3738, 0.05331, 0.3551, 0.04296, 0.3358, 0.04406, 0.3353, 0.05352, 0.355, 0.05352, 0.355, 0.04406, 0.3353, 0.04296, 0.3358, 0.05331, 0.3551, 0.06466, 0.3738, 0.05352, 0.355, 0.05331, 0.3551, 0.06367, 0.3745, 0.3358, 0.04296, 0.3551, 0.05331, 0.355, 0.05352, 0.3353, 0.04406, 0.3551, 0.05331, 0.3745, 0.06367, 0.3738, 0.06466, 0.355, 0.05352, 0.355, 0.05352, 0.3738, 0.06466, 0.3745, 0.06367, 0.3551, 0.05331, 0.3353, 0.04406, 0.355, 0.05352, 0.3551, 0.05331, 0.3358, 0.04296, 0.2937, 0.4698, 0.2719, 0.4719, 0.2718, 0.4717, 0.2935, 0.4686, 0.2719, 0.4719, 0.25, 0.4741, 0.25, 0.4729, 0.2718, 0.4717, 0.2718, 0.4717, 0.25, 0.4729, 0.25, 0.4741, 0.2719, 0.4719, 0.2935, 0.4686, 0.2718, 0.4717, 0.2719, 0.4719, 0.2937, 0.4698, 0.09154, 0.4085, 0.0776, 0.3915, 0.07779, 0.3913, 0.09238, 0.4076, 0.0776, 0.3915, 0.06367, 0.3745, 0.06466, 0.3738, 0.07779, 0.3913, 0.07779, 0.3913, 0.06466, 0.3738, 0.06367, 0.3745, 0.0776, 0.3915, 0.09238, 0.4076, 0.07779, 0.3913, 0.0776, 0.3915, 0.09154, 0.4085, 0.2937, 0.03021, 0.3147, 0.03658, 0.3147, 0.03681, 0.2935, 0.03138, 0.3147, 0.03658, 0.3358, 0.04296, 0.3353, 0.04406, 0.3147, 0.03681, 0.3147, 0.03681, 0.3353, 0.04406, 0.3358, 0.04296, 0.3147, 0.03658, 0.2935, 0.03138, 0.3147, 0.03681, 0.3147, 0.03658, 0.2937, 0.03021, 0.3358, 0.457, 0.3147, 0.4634, 0.3147, 0.4632, 0.3353, 0.4559, 0.3147, 0.4634, 0.2937, 0.4698, 0.2935, 0.4686, 0.3147, 0.4632, 0.3147, 0.4632, 0.2935, 0.4686, 0.2937, 0.4698, 0.3147, 0.4634, 0.3353, 0.4559, 0.3147, 0.4632, 0.3147, 0.4634, 0.3358, 0.457, 0.1255, 0.4363, 0.1085, 0.4224, 0.1087, 0.4222, 0.1262, 0.4353, 0.1085, 0.4224, 0.09154, 0.4085, 0.09238, 0.4076, 0.1087, 0.4222, 0.1087, 0.4222, 0.09238, 0.4076, 0.09154, 0.4085, 0.1085, 0.4224, 0.1262, 0.4353, 0.1087, 0.4222, 0.1085, 0.4224, 0.1255, 0.4363, 0.25, 0.0259, 0.2719, 0.02805, 0.2718, 0.02829, 0.25, 0.0271, 0.2719, 0.02805, 0.2937, 0.03021, 0.2935, 0.03138, 0.2718, 0.02829, 0.2718, 0.02829, 0.2935, 0.03138, 0.2937, 0.03021, 0.2719, 0.02805, 0.25, 0.0271, 0.2718, 0.02829, 0.2719, 0.02805, 0.25, 0.0259, 0.3745, 0.4363, 0.3551, 0.4467, 0.355, 0.4465, 0.3738, 0.4353, 0.3551, 0.4467, 0.3358, 0.457, 0.3353, 0.4559, 0.355, 0.4465, 0.355, 0.4465, 0.3353, 0.4559, 0.3358, 0.457, 0.3551, 0.4467, 0.3738, 0.4353, 0.355, 0.4465, 0.3551, 0.4467, 0.3745, 0.4363, 0.1642, 0.457, 0.1449, 0.4467, 0.145, 0.4465, 0.1647, 0.4559, 0.1449, 0.4467, 0.1255, 0.4363, 0.1262, 0.4353, 0.145, 0.4465, 0.145, 0.4465, 0.1262, 0.4353, 0.1255, 0.4363, 0.1449, 0.4467, 0.1647, 0.4559, 0.145, 0.4465, 0.1449, 0.4467, 0.1642, 0.457, 0.2063, 0.03021, 0.2281, 0.02805, 0.2282, 0.02829, 0.2065, 0.03138, 0.2281, 0.02805, 0.25, 0.0259, 0.25, 0.0271, 0.2282, 0.02829, 0.2282, 0.02829, 0.25, 0.0271, 0.25, 0.0259, 0.2281, 0.02805, 0.2065, 0.03138, 0.2282, 0.02829, 0.2281, 0.02805, 0.2063, 0.03021, 0.4085, 0.4085, 0.3915, 0.4224, 0.3913, 0.4222, 0.4076, 0.4076, 0.3915, 0.4224, 0.3745, 0.4363, 0.3738, 0.4353, 0.3913, 0.4222, 0.3913, 0.4222, 0.3738, 0.4353, 0.3745, 0.4363, 0.3915, 0.4224, 0.4076, 0.4076, 0.3913, 0.4222, 0.3915, 0.4224, 0.4085, 0.4085, 0.2063, 0.4698, 0.1853, 0.4634, 0.1853, 0.4632, 0.2065, 0.4686, 0.1853, 0.4634, 0.1642, 0.457, 0.1647, 0.4559, 0.1853, 0.4632, 0.1853, 0.4632, 0.1647, 0.4559, 0.1642, 0.457, 0.1853, 0.4634, 0.2065, 0.4686, 0.1853, 0.4632, 0.1853, 0.4634, 0.2063, 0.4698, 0.1642, 0.04296, 0.1853, 0.03658, 0.1853, 0.03681, 0.1647, 0.04406, 0.1853, 0.03658, 0.2063, 0.03021, 0.2065, 0.03138, 0.1853, 0.03681, 0.1853, 0.03681, 0.2065, 0.03138, 0.2063, 0.03021, 0.1853, 0.03658, 0.1647, 0.04406, 0.1853, 0.03681, 0.1853, 0.03658, 0.1642, 0.04296, 0.4363, 0.3745, 0.4224, 0.3915, 0.4222, 0.3913, 0.4353, 0.3738, 0.4224, 0.3915, 0.4085, 0.4085, 0.4076, 0.4076, 0.4222, 0.3913, 0.4222, 0.3913, 0.4076, 0.4076, 0.4085, 0.4085, 0.4224, 0.3915, 0.4353, 0.3738, 0.4222, 0.3913, 0.4224, 0.3915, 0.4363, 0.3745, 0.25, 0.4741, 0.2281, 0.4719, 0.2282, 0.4717, 0.25, 0.4729, 0.2281, 0.4719, 0.2063, 0.4698, 0.2065, 0.4686, 0.2282, 0.4717, 0.2282, 0.4717, 0.2065, 0.4686, 0.2063, 0.4698, 0.2281, 0.4719, 0.25, 0.4729, 0.2282, 0.4717, 0.2281, 0.4719, 0.25, 0.4741, 0.1255, 0.06367, 0.1449, 0.05331, 0.145, 0.05352, 0.1262, 0.06466, 0.1449, 0.05331, 0.1642, 0.04296, 0.1647, 0.04406, 0.145, 0.05352, 0.145, 0.05352, 0.1647, 0.04406, 0.1642, 0.04296, 0.1449, 0.05331, 0.1262, 0.06466, 0.145, 0.05352, 0.1449, 0.05331, 0.1255, 0.06367, 0.457, 0.3358, 0.4467, 0.3551, 0.4465, 0.355, 0.4559, 0.3353, 0.4467, 0.3551, 0.4363, 0.3745, 0.4353, 0.3738, 0.4465, 0.355, 0.4465, 0.355, 0.4353, 0.3738, 0.4363, 0.3745, 0.4467, 0.3551, 0.4559, 0.3353, 0.4465, 0.355, 0.4467, 0.3551, 0.457, 0.3358, 0.09154, 0.09154, 0.1085, 0.0776, 0.1087, 0.07779, 0.09238, 0.09238, 0.1085, 0.0776, 0.1255, 0.06367, 0.1262, 0.06466, 0.1087, 0.07779, 0.1087, 0.07779, 0.1262, 0.06466, 0.1255, 0.06367, 0.1085, 0.0776, 0.09238, 0.09238, 0.1087, 0.07779, 0.1085, 0.0776, 0.09154, 0.09154, 0.4698, 0.2937, 0.4634, 0.3147, 0.4632, 0.3147, 0.4686, 0.2935, 0.4634, 0.3147, 0.457, 0.3358, 0.4559, 0.3353, 0.4632, 0.3147, 0.4632, 0.3147, 0.4559, 0.3353, 0.457, 0.3358, 0.4634, 0.3147, 0.4686, 0.2935, 0.4632, 0.3147, 0.4634, 0.3147, 0.4698, 0.2937, 0.06367, 0.1255, 0.0776, 0.1085, 0.07779, 0.1087, 0.06466, 0.1262, 0.0776, 0.1085, 0.09154, 0.09154, 0.09238, 0.09238, 0.07779, 0.1087, 0.07779, 0.1087, 0.09238, 0.09238, 0.09154, 0.09154, 0.0776, 0.1085, 0.06466, 0.1262, 0.07779, 0.1087, 0.0776, 0.1085, 0.06367, 0.1255, 0.4741, 0.25, 0.4719, 0.2719, 0.4717, 0.2718, 0.4729, 0.25, 0.4719, 0.2719, 0.4698, 0.2937, 0.4686, 0.2935, 0.4717, 0.2718, 0.4717, 0.2718, 0.4686, 0.2935, 0.4698, 0.2937, 0.4719, 0.2719, 0.4729, 0.25, 0.4717, 0.2718, 0.4719, 0.2719, 0.4741, 0.25, 0.04296, 0.1642, 0.05331, 0.1449, 0.05352, 0.145, 0.04406, 0.1647, 0.05331, 0.1449, 0.06367, 0.1255, 0.06466, 0.1262, 0.05352, 0.145, 0.05352, 0.145, 0.06466, 0.1262, 0.06367, 0.1255, 0.05331, 0.1449, 0.04406, 0.1647, 0.05352, 0.145, 0.05331, 0.1449, 0.04296, 0.1642, 0.625, 0.25, 0.375, 0.25, 0.375, 0.25, 0.625, 0.25, 0.375, 0.473, 0.375, 0.25, 0.625, 0.25, 0.625, 0.4851, 0.5139, 0.4809, 0.4203, 0.4754, 0.625, 0.7649, 0.625, 1.0, 0.375, 1.0, 0.375, 0.777, 0.4203, 0.7746, 0.5139, 0.7691, 0.348, 0.75, 0.125, 0.75, 0.125, 0.5, 0.348, 0.5, 0.3478, 0.5031, 0.3451, 0.625, 0.3478, 0.7469, 0.6399, 0.5, 0.875, 0.5, 0.875, 0.75, 0.6399, 0.75, 0.6437, 0.625, 0.375, 0.0, 0.625, 0.0, 0.625, 0.25, 0.375, 0.25, 0.375, 1.0, 0.625, 1.0, 0.625, 1.0, 0.375, 1.0, 0.875, 0.5773, 0.875, 0.5, 0.875, 0.75, 0.875, 0.6727, 0.875, 0.6697, 0.875, 0.625, 0.875, 0.6211, 0.875, 0.6727, 0.875, 0.75, 0.875, 0.75, 0.875, 0.5, 0.875, 0.5, 0.875, 0.5773, 0.875, 0.5763, 0.875, 0.5565, 0.875, 0.5534, 0.875, 0.5534, 0.875, 0.5533, 0.875, 0.5564, 0.875, 0.5577, 0.875, 0.5772, 0.875, 0.5798, 0.875, 0.625, 0.875, 0.6284, 0.875, 0.6728, 0.875, 0.6737, 0.875, 0.6936, 0.875, 0.6967, 0.875, 0.6966, 0.875, 0.6966, 0.875, 0.6935, 0.875, 0.6921, 0.125, 0.581, 0.125, 0.597, 0.125, 0.625, 0.125, 0.6455, 0.125, 0.669, 0.125, 0.75, 0.125, 0.5, 0.125, 0.581, 0.125, 0.5, 0.125, 0.5, 0.125, 0.75, 0.125, 0.75, 0.125, 0.669, 0.125, 0.6745, 0.125, 0.6872, 0.125, 0.6903, 0.125, 0.6902, 0.125, 0.6902, 0.125, 0.6871, 0.125, 0.6792, 0.125, 0.669, 0.125, 0.6528, 0.125, 0.625, 0.125, 0.6042, 0.125, 0.581, 0.125, 0.5755, 0.125, 0.5629, 0.125, 0.5598, 0.125, 0.5598, 0.125, 0.5597, 0.125, 0.5628, 0.125, 0.5706, 0.4417, 0.0662, 0.4471, 0.1238, 0.5, 0.1229, 0.5, 0.0, 0.4355, 0.0, 0.5119, 0.007743, 0.512, 0.0, 0.5, 0.0, 0.5, 0.1229, 0.5099, 0.123, 0.5102, 0.1318, 0.5099, 0.123, 0.5, 0.1229, 0.5, 0.2286, 0.512, 0.2306, 0.4398, 0.1976, 0.4355, 0.2396, 0.5, 0.2286, 0.5, 0.1229, 0.4471, 0.1238, 0.5, 0.4584, 0.5, 0.4148, 0.4513, 0.4136, 0.449, 0.4574, 0.5083, 0.4146, 0.5, 0.4148, 0.5, 0.4584, 0.5084, 0.4583, 0.5086, 0.4625, 0.5084, 0.4583, 0.5, 0.4584, 0.5, 0.5225, 0.5106, 0.5206, 0.4348, 0.5108, 0.5, 0.5225, 0.5, 0.4584, 0.449, 0.4574, 0.4394, 0.4929, 0.4462, 0.5712, 0.4561, 0.625, 0.5, 0.625, 0.5, 0.5225, 0.4348, 0.5108, 0.5103, 0.5264, 0.5106, 0.5206, 0.5, 0.5225, 0.5, 0.625, 0.5071, 0.625, 0.5071, 0.625, 0.5, 0.625, 0.5, 0.7275, 0.5106, 0.7294, 0.5075, 0.6324, 0.4348, 0.7392, 0.5, 0.7275, 0.5, 0.625, 0.4561, 0.625, 0.4426, 0.6973, 0.5, 0.9526, 0.5, 0.9085, 0.4515, 0.9069, 0.4494, 0.9524, 0.5087, 0.9082, 0.5, 0.9085, 0.5, 0.9526, 0.5093, 0.9526, 0.5095, 0.9562, 0.5093, 0.9526, 0.5, 0.9526, 0.5, 1.0, 0.512, 1.0, 0.4355, 1.0, 0.5, 1.0, 0.5, 0.9526, 0.4494, 0.9524, 0.4401, 0.9843, 0.449, 0.7926, 0.5, 0.7916, 0.5, 0.7275, 0.4348, 0.7392, 0.4426, 0.7679, 0.5104, 0.7325, 0.5106, 0.7294, 0.5, 0.7275, 0.5, 0.7916, 0.5084, 0.7917, 0.5084, 0.7917, 0.5, 0.7916, 0.5, 0.8352, 0.5083, 0.8354, 0.5, 0.8352, 0.5, 0.7916, 0.449, 0.7926, 0.4513, 0.8364, 0.5, 0.3786, 0.5, 0.3415, 0.4515, 0.3431, 0.4514, 0.3786, 0.5087, 0.3418, 0.5, 0.3415, 0.5, 0.3786, 0.5085, 0.3786, 0.5085, 0.3786, 0.5, 0.3786, 0.5, 0.4148, 0.5083, 0.4146, 0.5, 0.4148, 0.5, 0.3786, 0.4514, 0.3786, 0.4513, 0.4136, 0.4494, 0.2963, 0.5, 0.2952, 0.5, 0.2286, 0.4355, 0.2396, 0.4431, 0.2705, 0.5093, 0.2954, 0.5119, 0.2343, 0.512, 0.2306, 0.5, 0.2286, 0.5, 0.2952, 0.5093, 0.2954, 0.5, 0.2952, 0.5, 0.3415, 0.5087, 0.3418, 0.5, 0.3415, 0.5, 0.2952, 0.4494, 0.2963, 0.4515, 0.3431, 0.5, 0.8714, 0.5, 0.8352, 0.4513, 0.8364, 0.4514, 0.8714, 0.5083, 0.8354, 0.5, 0.8352, 0.5, 0.8714, 0.5085, 0.8714, 0.5085, 0.8714, 0.5, 0.8714, 0.5, 0.9085, 0.5087, 0.9082, 0.5, 0.9085, 0.5, 0.8714, 0.4514, 0.8714, 0.4515, 0.9069])
me_cylinder.update()

# ---- objects
ob_cylinder = bpy.data.objects.new('Cylinder', me_cylinder)

# ---- transforms, parenting, visibility, modifiers, constraints
ob_cylinder.location = (0.0, 0.0, 0.05892)

# ---- collection membership
col_collection.objects.link(ob_cylinder)

# ---- scene / render settings (as saved in the file)
scene.frame_start = 1; scene.frame_end = 250; scene.frame_set(1)
scene.render.engine = 'BLENDER_EEVEE_NEXT'
scene.cycles.sampling_pattern = 'TABULATED_SOBOL'
scene.cycles.use_light_tree = False
scene.view_settings.view_transform = 'Filmic'
bpy.context.view_layer.update()

# ---- added for rendering (the .blend has no active camera and no usable light): camera, sun
cam_auto = bpy.data.cameras.new('AutoCamera')
cam_auto.lens = 50.0
cam_auto.sensor_width = 36.0
cam_auto.clip_end = 1000.0
ob_auto_camera = bpy.data.objects.new('AutoCamera', cam_auto)
scene.collection.objects.link(ob_auto_camera)
ob_auto_camera.location = (3.17314, -4.63316, 3.31725)
ob_auto_camera.rotation_euler = (1.09748, -7.21219e-08, 0.694738)
scene.camera = ob_auto_camera
light_auto_sun = bpy.data.lights.new('AutoSun', 'SUN')
light_auto_sun.energy = 3.0
light_auto_sun.angle = 0.0523599
ob_auto_sun = bpy.data.objects.new('AutoSun', light_auto_sun)
scene.collection.objects.link(ob_auto_sun)
ob_auto_sun.rotation_euler = (0.872665, 0.174533, 0.523599)
bpy.context.view_layer.update()
